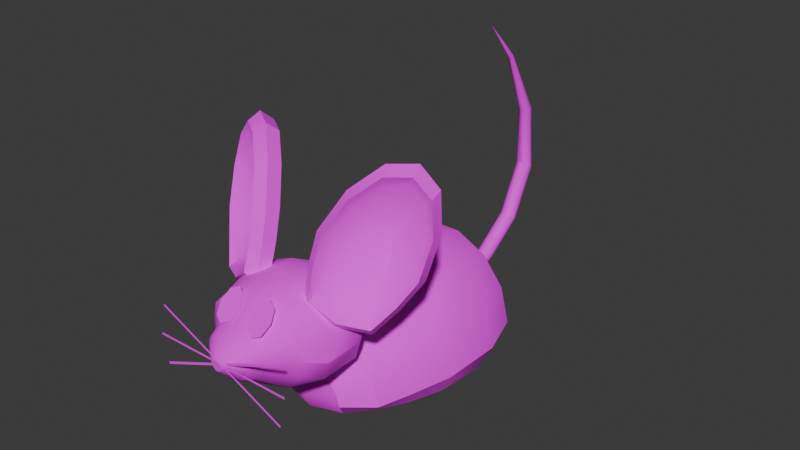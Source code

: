# Source: Mouse.blend  (saved by Blender 4.2.66; exported with 4.5.12 LTS)
import bpy
from mathutils import Matrix  # noqa: F401  (used for matrix-valued properties, if any)

bpy.ops.wm.read_factory_settings(use_empty=True)
scene = bpy.context.scene
scene.name = 'Scene'

# ---- collections
col_collection = bpy.data.collections.new('Collection'); scene.collection.children.link(col_collection)

# ---- images (referenced by path relative to the original .blend; pixels are not part of the script)
import os
ASSET_DIR = os.environ.get("B2B_ASSET_DIR", "")  # directory of the original .blend (textures are referenced by path, not embedded)
HERE = os.path.dirname(os.path.abspath(__file__))  # packed textures are extracted next to this script under _unpacked/

def load_image(name, relpath, width, height, colorspace="sRGB"):
    """Load a texture the original file referenced (path relative to the .blend, or extracted next to this script)."""
    p = next((c for c in (os.path.join(HERE, relpath), os.path.join(ASSET_DIR, relpath)) if relpath and os.path.exists(c)), "")
    if p:
        img = bpy.data.images.load(p, check_existing=True)
        img.name = name
    else:  # same state as the original file: an image datablock whose file is absent (Cycles renders it pink)
        img = bpy.data.images.new(name, width, height)
        img.source = "FILE"
        img.filepath = "//" + (relpath or name)
    img.colorspace_settings.name = colorspace
    return img
img_mouse_docummouse_png = load_image('Mouse_DocumMouse.png', 'Mouse_DocumMouse.png', 1024, 1024, 'sRGB')

# ---- materials (node trees are filled in below, after node groups)
mat_material_001 = bpy.data.materials.new('Material.001')

# ---- node groups
ng_smooth_by_angle = bpy.data.node_groups.new('Smooth by Angle', 'GeometryNodeTree')
_s = ng_smooth_by_angle.interface.new_socket(name='Mesh', in_out='OUTPUT', socket_type='NodeSocketGeometry')
_s = ng_smooth_by_angle.interface.new_socket(name='Mesh', in_out='INPUT', socket_type='NodeSocketGeometry')
_s = ng_smooth_by_angle.interface.new_socket(name='Angle', in_out='INPUT', socket_type='NodeSocketFloat')
_s.subtype = 'ANGLE'
_s.default_value = 0.5236
_s.min_value = 0.0
_s.max_value = 3.142
_s.description = 'Maximum face angle for smooth edges'
_s = ng_smooth_by_angle.interface.new_socket(name='Ignore Sharpness', in_out='INPUT', socket_type='NodeSocketBool')
_s.force_non_field = True
ng_smooth_by_angle.description = 'Set the sharpness of mesh edges based on the angle between the neighboring faces'
ng_smooth_by_angle.is_modifier = True
_N = ng_smooth_by_angle.nodes; _L = ng_smooth_by_angle.links
n0 = _N.new('GeometryNodeSetShadeSmooth'); n0.name = 'Set Shade Smooth'; n0.location = (120, -80)
n0.domain = 'EDGE'
n1 = _N.new('GeometryNodeSetShadeSmooth'); n1.name = 'Set Shade Smooth.001'; n1.location = (300, -80)
n2 = _N.new('NodeGroupOutput'); n2.name = 'Group Output'; n2.location = (480, -80)
n3 = _N.new('GeometryNodeInputMeshEdgeAngle'); n3.name = 'Edge Angle'; n3.location = (-440, -240)
n4 = _N.new('NodeGroupInput'); n4.name = 'Group Input'; n4.location = (-80, -80)
n5 = _N.new('GeometryNodeInputEdgeSmooth'); n5.name = 'Is Edge Smooth'; n5.location = (-260, -120)
n6 = _N.new('GeometryNodeInputShadeSmooth'); n6.name = 'Is Shade Smooth'; n6.location = (-440, -397)
n7 = _N.new('FunctionNodeCompare'); n7.name = 'Compare'; n7.location = (-260, -260)
n7.operation = 'LESS_EQUAL'
n7.inputs[6].default_value = (0.0, 0.0, 0.0, 0.0)
n7.inputs[7].default_value = (0.0, 0.0, 0.0, 0.0)
n8 = _N.new('FunctionNodeBooleanMath'); n8.name = 'Boolean Math.001'; n8.location = (-80, -260)
n9 = _N.new('NodeGroupInput'); n9.name = 'Group Input.001'; n9.location = (-440, -329)
n10 = _N.new('NodeGroupInput'); n10.name = 'Group Input.002'; n10.location = (-259, -189)
n11 = _N.new('FunctionNodeBooleanMath'); n11.name = 'Boolean Math'; n11.location = (-80, -149)
n11.operation = 'OR'
n12 = _N.new('FunctionNodeBooleanMath'); n12.name = 'Boolean Math.002'; n12.location = (-260, -380)
n12.operation = 'OR'
n13 = _N.new('NodeGroupInput'); n13.name = 'Group Input.003'; n13.location = (-440, -460)
_L.new(n3.outputs[0], n7.inputs[0])
_L.new(n1.outputs[0], n2.inputs[0])
_L.new(n9.outputs[1], n7.inputs[1])
_L.new(n7.outputs[0], n8.inputs[0])
_L.new(n4.outputs[0], n0.inputs[0])
_L.new(n0.outputs[0], n1.inputs[0])
_L.new(n8.outputs[0], n0.inputs[2])
_L.new(n10.outputs[2], n11.inputs[1])
_L.new(n5.outputs[0], n11.inputs[0])
_L.new(n11.outputs[0], n0.inputs[1])
_L.new(n13.outputs[2], n12.inputs[1])
_L.new(n6.outputs[0], n12.inputs[0])
_L.new(n12.outputs[0], n8.inputs[1])
n2.is_active_output = True

# ---- material node trees
mat_material_001.use_nodes = True; mat_material_001.node_tree.nodes.clear()
_N = mat_material_001.node_tree.nodes; _L = mat_material_001.node_tree.links
n0 = _N.new('ShaderNodeBsdfPrincipled'); n0.name = 'Principled BSDF'; n0.location = (10, 300)
n0.inputs[2].default_value = 1.0
n1 = _N.new('ShaderNodeOutputMaterial'); n1.name = 'Material Output'; n1.location = (300, 300)
n2 = _N.new('ShaderNodeTexImage'); n2.name = 'Image Texture'; n2.location = (-280, 280)
n2.image = img_mouse_docummouse_png
n2.interpolation = 'Closest'
_L.new(n0.outputs[0], n1.inputs[0])
_L.new(n2.outputs[0], n0.inputs[0])
n1.is_active_output = True

# ---- world
world_world = bpy.data.worlds.new('World'); scene.world = world_world
world_world.use_nodes = True; world_world.node_tree.nodes.clear()
_N = world_world.node_tree.nodes; _L = world_world.node_tree.links
n0 = _N.new('ShaderNodeOutputWorld'); n0.name = 'World Output'; n0.location = (300, 300)
n1 = _N.new('ShaderNodeBackground'); n1.name = 'Background'; n1.location = (10, 300)
n1.inputs[0].default_value = (0.05088, 0.05088, 0.05088, 1.0)
_L.new(n1.outputs[0], n0.inputs[0])
n0.is_active_output = True
world_world.color = (0.05088, 0.05088, 0.05088)
world_world.sun_shadow_jitter_overblur = 0.0

# ---- meshes
me_cylinder_002 = bpy.data.meshes.new('Cylinder.002')
me_cylinder_002.from_pydata([(3.421, 3.441, 15.72), (4.062, 3.612, 14.99), (4.312, 3.332, 13.67), (4.131, 2.742, 12.25), (3.631, 2.146, 11.35), (3.021, 1.476, 10.54), (1.971, 0.8611, 10.73), (1.081, 0.5122, 11.45), (1.031, 0.8551, 12.58), (1.129, 1.251, 13.67), (1.712, 2.041, 14.9), (2.561, 2.866, 15.7), (3.789, 3.123, 16.09), (4.502, 3.313, 15.27), (4.779, 3.002, 13.81), (4.578, 2.346, 12.23), (4.022, 1.684, 11.23), (3.344, 0.9384, 10.32), (2.177, 0.2553, 10.53), (1.188, -0.1325, 11.34), (1.133, 0.2487, 12.59), (1.241, 0.6886, 13.81), (1.889, 1.567, 15.18), (2.833, 2.484, 16.06), (3.92, 2.596, 15.83), (4.554, 2.765, 15.1), (4.802, 2.488, 13.8), (4.623, 1.904, 12.39), (4.127, 1.314, 11.5), (3.523, 0.6498, 10.69), (2.483, 0.04112, 10.88), (1.601, -0.3045, 11.6), (1.552, 0.0352, 12.72), (1.649, 0.4272, 13.8), (2.227, 1.21, 15.02), (3.068, 2.027, 15.8), (3.594, 2.737, 15.38), (4.13, 2.88, 14.76), (4.339, 2.646, 13.66), (4.188, 2.152, 12.47), (3.769, 1.653, 11.72), (3.259, 1.092, 11.03), (2.379, 0.5774, 11.19), (1.634, 0.2854, 11.8), (1.593, 0.5724, 12.75), (1.675, 0.9038, 13.66), (2.163, 1.565, 14.69), (2.874, 2.256, 15.35), (2.721, 2.584, 13.68), (3.015, 2.662, 13.34), (3.13, 2.534, 12.74), (3.047, 2.263, 12.09), (2.818, 1.99, 11.67), (2.538, 1.682, 11.3), (2.056, 1.4, 11.39), (1.647, 1.24, 11.72), (1.625, 1.397, 12.24), (1.67, 1.579, 12.74), (1.937, 1.941, 13.3), (2.327, 2.32, 13.66), (2.28, 2.116, 12.45), (3.057, 2.409, 13.31), (2.785, 2.334, 13.62), (3.189, 2.264, 12.77), (3.154, 1.968, 12.18), (2.979, 1.673, 11.81), (2.759, 1.344, 11.47), (2.34, 1.05, 11.55), (1.97, 0.8896, 11.86), (1.922, 1.064, 12.33), (1.934, 1.265, 12.78), (2.132, 1.655, 13.29), (2.447, 2.058, 13.61), (-3.392, 3.441, 15.72), (-4.033, 3.612, 14.99), (-4.282, 3.332, 13.67), (-4.102, 2.742, 12.25), (-3.601, 2.146, 11.35), (-2.991, 1.476, 10.54), (-1.941, 0.8611, 10.73), (-1.051, 0.5122, 11.45), (-1.002, 0.8551, 12.58), (-1.1, 1.251, 13.67), (-1.683, 2.041, 14.9), (-2.532, 2.866, 15.7), (-3.76, 3.123, 16.09), (-4.472, 3.313, 15.27), (-4.75, 3.002, 13.81), (-4.549, 2.346, 12.23), (-3.993, 1.684, 11.23), (-3.315, 0.9384, 10.32), (-2.148, 0.2553, 10.53), (-1.158, -0.1325, 11.34), (-1.103, 0.2487, 12.59), (-1.212, 0.6886, 13.81), (-1.86, 1.567, 15.18), (-2.804, 2.484, 16.06), (-3.89, 2.596, 15.83), (-4.525, 2.765, 15.1), (-4.772, 2.488, 13.8), (-4.593, 1.904, 12.39), (-4.098, 1.314, 11.5), (-3.494, 0.6498, 10.69), (-2.453, 0.04112, 10.88), (-1.572, -0.3045, 11.6), (-1.523, 0.0352, 12.72), (-1.62, 0.4272, 13.8), (-2.197, 1.21, 15.02), (-3.038, 2.027, 15.8), (-3.564, 2.737, 15.38), (-4.101, 2.88, 14.76), (-4.31, 2.646, 13.66), (-4.158, 2.152, 12.47), (-3.74, 1.653, 11.72), (-3.229, 1.092, 11.03), (-2.35, 0.5774, 11.19), (-1.605, 0.2854, 11.8), (-1.563, 0.5724, 12.75), (-1.645, 0.9038, 13.66), (-2.133, 1.565, 14.69), (-2.844, 2.256, 15.35), (-2.692, 2.584, 13.68), (-2.986, 2.662, 13.34), (-3.1, 2.534, 12.74), (-3.018, 2.263, 12.09), (-2.788, 1.99, 11.67), (-2.508, 1.682, 11.3), (-2.026, 1.4, 11.39), (-1.618, 1.24, 11.72), (-1.595, 1.397, 12.24), (-1.64, 1.579, 12.74), (-1.908, 1.941, 13.3), (-2.297, 2.32, 13.66), (-2.25, 2.116, 12.45), (-3.028, 2.409, 13.31), (-2.756, 2.334, 13.62), (-3.16, 2.264, 12.77), (-3.125, 1.968, 12.18), (-2.949, 1.673, 11.81), (-2.73, 1.344, 11.47), (-2.31, 1.05, 11.55), (-1.941, 0.8896, 11.86), (-1.892, 1.064, 12.33), (-1.904, 1.265, 12.78), (-2.103, 1.655, 13.29), (-2.417, 2.058, 13.61), (0.5844, 1.129, 11.88), (0.4519, 2.144, 11.34), (0.4519, 2.144, 8.441), (-0.7221, 2.577, 9.089), (-0.4225, 2.144, 8.441), (-1.05, 2.577, 9.422), (1.24, 2.144, 8.623), (-0.2482, 2.577, 8.807), (-1.95, 2.144, 9.993), (-1.167, 2.577, 9.821), (-1.755, 2.144, 10.61), (1.079, 2.577, 9.422), (-1.21, 2.144, 11.11), (0.7515, 2.577, 9.089), (-0.4225, 2.144, 11.34), (1.079, 2.577, 10.28), (1.24, 2.144, 11.11), (1.196, 2.577, 9.821), (1.785, 2.144, 10.61), (0.7515, 2.577, 10.49), (1.785, 2.144, 9.23), (0.2777, 2.577, 10.6), (-1.21, 2.144, 8.623), (-0.7221, 2.577, 10.49), (-1.755, 2.144, 9.23), (-0.2482, 2.577, 10.6), (1.979, 2.144, 9.993), (-1.05, 2.577, 10.28), (0.01473, 2.857, 9.667), (0.2777, 2.577, 8.807), (1.611, 1.129, 11.46), (2.575, 1.129, 9.603), (2.321, 1.129, 8.826), (-0.555, 1.129, 11.88), (-2.292, 1.129, 10.54), (-1.582, 1.129, 11.46), (2.321, 1.129, 10.54), (-1.582, 1.129, 8.4), (-2.292, 1.129, 8.826), (-2.545, 1.129, 9.603), (-0.555, 1.129, 8.163), (1.611, 1.129, 8.4), (0.5844, 1.129, 8.163), (1.611, -0.5163, 11.46), (2.321, -0.5163, 10.54), (2.321, -0.5163, 8.826), (1.611, -0.5163, 8.4), (-0.555, -0.5163, 8.163), (-1.582, -0.5163, 8.4), (-2.292, -0.5163, 8.826), (-2.545, -0.5163, 9.603), (2.575, -0.5163, 9.603), (-2.292, -0.5163, 10.54), (-1.582, -0.5163, 11.46), (-0.555, -0.5163, 11.88), (0.5844, -0.5163, 11.88), (0.5844, -0.5163, 8.163), (-1.37, -1.375, 11.34), (-0.4795, -1.375, 11.64), (1.399, -1.375, 8.527), (0.5089, -1.375, 8.321), (0.5089, -1.375, 11.64), (-1.37, -1.375, 8.527), (-1.986, -1.375, 9.243), (-0.4795, -1.375, 8.321), (1.399, -1.375, 11.34), (2.016, -1.375, 10.73), (2.016, -1.375, 9.243), (-2.206, -1.375, 9.965), (2.236, -1.375, 9.965), (-1.986, -1.375, 10.73), (-1.266, -2.136, 10.08), (-1.139, -2.136, 10.43), (-1.03, -2.656, 10.06), (-0.7839, -2.136, 10.78), (-0.2703, -2.136, 10.9), (0.2998, -2.136, 10.9), (-0.2703, -2.136, 8.76), (0.2998, -2.136, 8.76), (0.8134, -2.136, 10.78), (-1.139, -2.136, 9.623), (-0.7839, -2.136, 9.079), (0.8134, -2.136, 9.079), (1.169, -2.136, 9.623), (1.296, -2.136, 10.08), (1.169, -2.136, 10.43), (-0.9294, -2.656, 10.34), (-0.6463, -2.656, 10.62), (-0.2372, -2.656, 10.72), (0.2169, -2.656, 10.72), (-0.2372, -2.656, 9.016), (0.2169, -2.656, 9.016), (0.6261, -2.656, 10.62), (-0.9294, -2.656, 9.703), (-0.6463, -2.656, 9.27), (0.6261, -2.656, 9.27), (0.9092, -2.656, 9.703), (1.01, -2.656, 10.06), (0.9092, -2.656, 10.34), (-0.4381, -3.121, 10.05), (-0.3922, -3.121, 10.18), (-0.2635, -3.121, 10.3), (-0.07762, -3.121, 10.35), (0.1287, -3.121, 10.35), (-0.07762, -3.121, 9.574), (0.1287, -3.121, 9.574), (0.3147, -3.121, 10.3), (-0.3922, -3.121, 9.886), (-0.2635, -3.121, 9.689), (0.3147, -3.121, 9.689), (0.4433, -3.121, 9.886), (0.4893, -3.121, 10.05), (0.4433, -3.121, 10.18), (-0.227, -3.256, 9.971), (-0.202, -3.256, 10.04), (-0.1319, -3.256, 10.11), (-0.03063, -3.256, 10.13), (0.08176, -3.256, 10.13), (-0.03063, -3.256, 9.711), (0.08176, -3.256, 9.711), (0.183, -3.256, 10.11), (-0.202, -3.256, 9.881), (-0.1319, -3.256, 9.774), (0.183, -3.256, 9.774), (0.2531, -3.256, 9.881), (0.2781, -3.256, 9.971), (0.2531, -3.256, 10.04), (1.402, 0.9223, 6.903), (1.555, 0.916, 6.34), (0.975, 0.9602, 7.354), (0.3574, 0.9956, 7.604), (-0.328, 0.9956, 7.604), (-0.9456, 0.9602, 7.354), (0.01473, 0.7057, 6.335), (-1.373, 0.9223, 6.903), (-1.525, 0.916, 6.34), (-2.391, 1.806, 7.316), (2.685, 1.796, 6.34), (-2.656, 1.796, 6.34), (2.421, 1.806, 7.316), (1.68, 1.829, 8.097), (0.609, 1.849, 8.531), (-0.5795, 1.849, 8.531), (-1.65, 1.829, 8.097), (0.7132, 3.109, 8.966), (-0.6837, 3.109, 8.966), (-1.946, 3.112, 8.443), (-2.825, 3.115, 7.505), (3.15, 3.155, 6.338), (-3.12, 3.155, 6.338), (2.855, 3.115, 7.505), (1.976, 3.112, 8.443), (-3.966, 7.136, 6.602), (-2.843, 8.212, 5.329), (3.597, 7.135, 8.359), (-2.464, 7.134, 9.767), (-3.567, 7.135, 8.359), (-0.8702, 7.134, 10.55), (-1.434, 9.2, 5.151), (3.995, 7.136, 6.602), (2.494, 7.134, 9.767), (1.463, 9.2, 5.151), (0.01473, 10.72, 6.493), (-1.972, 10.06, 6.829), (3.269, 9.221, 6.433), (-0.5088, 10.11, 7.982), (2.873, 8.379, 5.329), (-1.434, 10.09, 7.549), (0.01473, 9.693, 5.255), (0.5383, 10.11, 7.982), (3.565, 6.74, 5.653), (1.464, 10.09, 7.549), (2.939, 9.223, 7.956), (2.055, 9.753, 5.959), (2.036, 9.226, 9.173), (2.002, 10.06, 6.829), (-0.7068, 9.227, 9.85), (-3.535, 6.74, 5.653), (-2.006, 9.226, 9.173), (-2.791, 3.399, 5.67), (-2.91, 9.223, 7.956), (-2.025, 9.753, 5.959), (-3.24, 9.221, 6.433), (2.821, 3.399, 5.67), (-2.306, 2.436, 5.737), (2.335, 2.436, 5.737), (-1.324, 1.303, 5.737), (0.01473, 0.8852, 5.732), (1.353, 1.303, 5.737), (0.7362, 9.227, 9.85), (0.8997, 7.134, 10.55), (2.348, 4.731, 9.438), (-3.728, 4.767, 6.462), (-3.357, 4.73, 8.113), (3.278, 4.816, 5.59), (-3.249, 4.816, 5.59), (3.386, 4.73, 8.113), (3.757, 4.767, 6.462), (-0.8179, 4.732, 10.17), (0.8474, 4.732, 10.17), (-2.318, 4.731, 9.438), (0.03497, 10.18, 6.213), (-0.1622, 15.51, 13.01), (0.1864, 10.17, 6.245), (-0.05235, 15.48, 13.02), (0.3081, 10.12, 6.329), (0.03485, 15.39, 13.02), (0.376, 10.05, 6.449), (0.08185, 15.27, 13.02), (0.3766, 9.964, 6.58), (0.08071, 15.14, 13.02), (0.3099, 9.887, 6.698), (0.03362, 15.01, 13.02), (0.189, 9.831, 6.778), (-0.04873, 14.93, 13.02), (0.0379, 9.807, 6.804), (-0.1505, 14.89, 13.02), (-0.1135, 9.82, 6.772), (-0.2541, 14.93, 13.02), (-0.2352, 9.867, 6.688), (-0.3405, 15.02, 13.01), (-0.3031, 9.939, 6.568), (-0.3923, 15.14, 13.01), (-0.3037, 10.02, 6.436), (-0.3983, 15.27, 13.01), (-0.237, 10.1, 6.319), (-0.3554, 15.39, 13.01), (-0.1161, 10.15, 6.239), (-0.2709, 15.48, 13.01), (-0.04093, 12.3, 6.778), (-0.1101, 14.25, 7.94), (-0.1621, 15.56, 10.09), (-0.01055, 15.53, 10.11), (0.04128, 14.23, 7.971), (0.1105, 12.29, 6.812), (0.1116, 15.45, 10.17), (0.163, 14.18, 8.052), (0.2322, 12.26, 6.904), (0.18, 15.34, 10.25), (0.2309, 14.09, 8.165), (0.3001, 12.22, 7.035), (0.1815, 15.21, 10.34), (0.2315, 13.99, 8.289), (0.3007, 12.16, 7.181), (0.1154, 15.08, 10.41), (0.1648, 13.9, 8.398), (0.234, 12.11, 7.311), (-0.005103, 15.0, 10.45), (0.04387, 13.83, 8.471), (0.1131, 12.07, 7.4), (-0.1563, 14.97, 10.46), (-0.1073, 13.81, 8.493), (-0.038, 12.05, 7.431), (-0.3077, 14.99, 10.45), (-0.2586, 13.82, 8.463), (-0.1894, 12.06, 7.397), (-0.4299, 15.07, 10.4), (-0.3803, 13.88, 8.384), (-0.3111, 12.09, 7.305), (-0.4985, 15.19, 10.32), (-0.4482, 13.97, 8.272), (-0.379, 12.14, 7.173), (-0.4999, 15.32, 10.24), (-0.4488, 14.07, 8.148), (-0.3796, 12.19, 7.028), (-0.4337, 15.44, 10.16), (-0.3821, 14.16, 8.038), (-0.3129, 12.24, 6.898), (-0.3131, 15.52, 10.11), (-0.2612, 14.22, 7.964), (-0.192, 12.28, 6.809), (-0.08271, 13.97, 15.85), (-0.03345, 13.96, 15.84), (0.006065, 13.94, 15.83), (0.028, 13.9, 15.8), (0.02802, 13.85, 15.78), (0.006112, 13.81, 15.76), (-0.03338, 13.78, 15.75), (-0.08263, 13.77, 15.74), (-0.1319, 13.78, 15.75), (-0.1714, 13.81, 15.77), (-0.1933, 13.85, 15.79), (-0.1934, 13.89, 15.81), (-0.1715, 13.93, 15.83), (-0.132, 13.96, 15.84), (-0.0365, 12.46, 17.49), (3.14, -3.146, 9.926), (3.14, -3.143, 10.02), (-2.911, -3.146, 9.926), (-2.911, -3.143, 10.02), (2.935, -3.103, 11.07), (2.897, -3.1, 11.16), (-2.668, -3.189, 8.786), (-2.705, -3.186, 8.877), (2.841, -3.194, 8.663), (2.883, -3.19, 8.752), (-2.653, -3.098, 11.2), (-2.612, -3.095, 11.29), (0.7684, -1.25, 11.83), (0.4217, -1.401, 11.68), (0.2781, -1.765, 11.32), (0.4217, -2.129, 10.96), (0.7684, -2.28, 10.82), (1.115, -2.129, 10.96), (1.259, -1.765, 11.32), (1.115, -1.401, 11.68), (-0.7217, -1.25, 11.83), (-1.068, -1.401, 11.68), (-1.212, -1.765, 11.32), (-1.068, -2.129, 10.96), (-0.7217, -2.28, 10.82), (-0.3751, -2.129, 10.96), (-0.2315, -1.765, 11.32), (-0.3751, -1.401, 11.68)], [], [(17, 29, 30, 18), (10, 22, 23, 11), (0, 12, 13, 1), (7, 19, 20, 8), (4, 16, 17, 5), (11, 23, 12, 0), (1, 13, 14, 2), (8, 20, 21, 9), (5, 17, 18, 6), (2, 14, 15, 3), (9, 21, 22, 10), (6, 18, 19, 7), (3, 15, 16, 4), (32, 44, 45, 33), (14, 26, 27, 15), (21, 33, 34, 22), (18, 30, 31, 19), (15, 27, 28, 16), (22, 34, 35, 23), (12, 24, 25, 13), (19, 31, 32, 20), (16, 28, 29, 17), (23, 35, 24, 12), (13, 25, 26, 14), (20, 32, 33, 21), (47, 72, 62, 36), (29, 41, 42, 30), (26, 38, 39, 27), (33, 45, 46, 34), (30, 42, 43, 31), (27, 39, 40, 28), (34, 46, 47, 35), (24, 36, 37, 25), (31, 43, 44, 32), (28, 40, 41, 29), (35, 47, 36, 24), (25, 37, 38, 26), (0, 48, 59, 11), (2, 50, 49, 1), (9, 57, 56, 8), (6, 54, 53, 5), (3, 51, 50, 2), (10, 58, 57, 9), (7, 55, 54, 6), (4, 52, 51, 3), (11, 59, 58, 10), (1, 49, 48, 0), (8, 56, 55, 7), (5, 53, 52, 4), (51, 60, 50), (58, 60, 57), (55, 60, 54), (52, 60, 51), (59, 60, 58), (49, 60, 48), (56, 60, 55), (53, 60, 52), (48, 60, 59), (50, 60, 49), (57, 60, 56), (54, 60, 53), (61, 62, 72, 71, 70, 69, 68, 67, 66, 65, 64, 63), (37, 61, 63, 38), (44, 69, 70, 45), (41, 66, 67, 42), (38, 63, 64, 39), (45, 70, 71, 46), (42, 67, 68, 43), (39, 64, 65, 40), (46, 71, 72, 47), (36, 62, 61, 37), (43, 68, 69, 44), (40, 65, 66, 41), (90, 91, 103, 102), (83, 84, 96, 95), (73, 74, 86, 85), (80, 81, 93, 92), (77, 78, 90, 89), (84, 73, 85, 96), (74, 75, 87, 86), (81, 82, 94, 93), (78, 79, 91, 90), (75, 76, 88, 87), (82, 83, 95, 94), (79, 80, 92, 91), (76, 77, 89, 88), (105, 106, 118, 117), (87, 88, 100, 99), (94, 95, 107, 106), (91, 92, 104, 103), (88, 89, 101, 100), (95, 96, 108, 107), (85, 86, 98, 97), (92, 93, 105, 104), (89, 90, 102, 101), (96, 85, 97, 108), (86, 87, 99, 98), (93, 94, 106, 105), (120, 109, 135, 145), (102, 103, 115, 114), (99, 100, 112, 111), (106, 107, 119, 118), (103, 104, 116, 115), (100, 101, 113, 112), (107, 108, 120, 119), (97, 98, 110, 109), (104, 105, 117, 116), (101, 102, 114, 113), (108, 97, 109, 120), (98, 99, 111, 110), (73, 84, 132, 121), (75, 74, 122, 123), (82, 81, 129, 130), (79, 78, 126, 127), (76, 75, 123, 124), (83, 82, 130, 131), (80, 79, 127, 128), (77, 76, 124, 125), (84, 83, 131, 132), (74, 73, 121, 122), (81, 80, 128, 129), (78, 77, 125, 126), (124, 123, 133), (131, 130, 133), (128, 127, 133), (125, 124, 133), (132, 131, 133), (122, 121, 133), (129, 128, 133), (126, 125, 133), (121, 132, 133), (123, 122, 133), (130, 129, 133), (127, 126, 133), (134, 136, 137, 138, 139, 140, 141, 142, 143, 144, 145, 135), (110, 111, 136, 134), (117, 118, 143, 142), (114, 115, 140, 139), (111, 112, 137, 136), (118, 119, 144, 143), (115, 116, 141, 140), (112, 113, 138, 137), (119, 120, 145, 144), (109, 110, 134, 135), (116, 117, 142, 141), (113, 114, 139, 138), (152, 187, 188, 148), (156, 180, 181, 158), (174, 171, 167), (169, 158, 160, 171), (149, 168, 170, 151), (174, 149, 151), (172, 177, 178, 166), (154, 185, 180, 156), (174, 173, 169), (163, 172, 166, 157), (168, 183, 184, 170), (174, 159, 175), (174, 161, 163), (167, 147, 162, 165), (166, 178, 187, 152), (153, 150, 168, 149), (174, 163, 157), (162, 176, 182, 164), (151, 170, 154, 155), (170, 184, 185, 154), (171, 160, 147, 167), (175, 148, 150, 153), (160, 179, 146, 147), (174, 175, 153), (176, 189, 190, 182), (187, 192, 202, 188), (146, 201, 189, 176), (210, 223, 227, 208), (174, 157, 159), (164, 182, 177, 172), (159, 152, 148, 175), (173, 156, 158, 169), (150, 186, 183, 168), (186, 193, 194, 183), (179, 200, 201, 146), (165, 162, 164, 161), (200, 204, 207, 201), (174, 151, 155), (183, 194, 195, 184), (178, 191, 192, 187), (148, 188, 186, 150), (174, 155, 173), (188, 202, 193, 186), (155, 154, 156, 173), (174, 167, 165), (174, 169, 171), (177, 197, 191, 178), (161, 164, 172, 163), (174, 153, 149), (157, 166, 152, 159), (184, 195, 196, 185), (158, 181, 179, 160), (147, 146, 176, 162), (174, 165, 161), (185, 196, 198, 180), (224, 237, 236, 223), (227, 240, 239, 226), (225, 238, 244, 231), (231, 244, 243, 230), (213, 229, 228, 205), (207, 222, 225, 211), (216, 218, 220, 203), (195, 209, 214, 196), (209, 226, 217, 214), (214, 217, 218, 216), (208, 227, 226, 209), (220, 233, 234, 221), (211, 225, 231, 212), (196, 214, 216, 198), (192, 205, 206, 202), (191, 213, 205, 192), (197, 215, 213, 191), (189, 211, 212, 190), (199, 203, 204, 200), (215, 230, 229, 213), (193, 210, 208, 194), (194, 208, 209, 195), (198, 216, 203, 199), (203, 220, 221, 204), (201, 207, 211, 189), (190, 212, 215, 197), (202, 206, 210, 193), (204, 221, 222, 207), (206, 224, 223, 210), (181, 199, 200, 179), (182, 190, 197, 177), (226, 239, 219, 217), (221, 234, 235, 222), (228, 241, 237, 224), (217, 219, 232, 218), (222, 235, 238, 225), (229, 242, 241, 228), (230, 243, 242, 229), (212, 231, 230, 215), (218, 232, 233, 220), (223, 236, 240, 227), (180, 198, 199, 181), (205, 228, 224, 206), (244, 258, 257, 243), (219, 245, 246, 232), (242, 256, 255, 241), (241, 255, 251, 237), (238, 252, 258, 244), (234, 248, 249, 235), (235, 249, 252, 238), (237, 251, 250, 236), (233, 247, 248, 234), (243, 257, 256, 242), (236, 250, 254, 240), (232, 246, 247, 233), (240, 254, 253, 239), (239, 253, 245, 219), (250, 264, 268, 254), (269, 270, 271, 272, 266, 263, 262, 261, 260, 259, 267, 268, 264, 265), (245, 259, 260, 246), (256, 270, 269, 255), (255, 269, 265, 251), (252, 266, 272, 258), (248, 262, 263, 249), (249, 263, 266, 252), (251, 265, 264, 250), (247, 261, 262, 248), (257, 271, 270, 256), (246, 260, 261, 247), (254, 268, 267, 253), (253, 267, 259, 245), (258, 272, 271, 257), (339, 293, 292, 346), (273, 279, 274), (281, 279, 280), (285, 273, 274, 283), (277, 279, 276), (275, 279, 273), (280, 279, 278), (342, 296, 294, 343), (346, 292, 291, 344), (288, 277, 276, 287), (296, 285, 283, 294), (290, 287, 286, 297), (289, 278, 277, 288), (293, 282, 289, 292), (292, 289, 288, 291), (297, 286, 285, 296), (295, 284, 282, 293), (286, 275, 273, 285), (284, 281, 280, 282), (282, 280, 278, 289), (287, 276, 275, 286), (278, 279, 277), (276, 279, 275), (338, 295, 293, 339), (308, 317, 321), (335, 336, 306, 320), (324, 301, 303, 322), (319, 307, 314, 308), (310, 312, 307, 319), (321, 318, 310, 319), (308, 313, 311), (308, 315, 317), (327, 328, 326, 309), (308, 327, 309), (338, 341, 325, 295), (291, 288, 287, 290), (317, 320, 318, 321), (344, 291, 290, 345), (309, 326, 324, 313), (343, 340, 316, 305), (318, 300, 305, 310), (308, 314, 304, 327), (345, 290, 297, 337), (337, 297, 296, 342), (305, 316, 312, 310), (322, 303, 336, 335), (328, 299, 323, 298), (311, 322, 335, 315), (284, 330, 332, 281), (320, 306, 300, 318), (295, 325, 330, 284), (281, 332, 333, 279), (315, 335, 320, 317), (308, 321, 319), (274, 334, 331, 283), (327, 304, 299, 328), (308, 309, 313), (328, 298, 302, 326), (341, 323, 299, 304, 314, 307, 312, 316, 340), (279, 333, 334, 274), (283, 331, 329, 294), (313, 324, 322, 311), (308, 311, 315), (326, 302, 301, 324), (332, 330, 325, 341, 340, 329, 331, 334, 333), (306, 337, 342, 300), (336, 345, 337, 306), (294, 329, 340, 343), (303, 344, 345, 336), (298, 323, 341, 338), (298, 338, 339, 302), (301, 346, 344, 303), (300, 342, 343, 305), (302, 339, 346, 301), (377, 348, 350, 378), (378, 350, 352, 381), (381, 352, 354, 384), (384, 354, 356, 387), (387, 356, 358, 390), (390, 358, 360, 393), (393, 360, 362, 396), (396, 362, 364, 399), (399, 364, 366, 402), (402, 366, 368, 405), (405, 368, 370, 408), (408, 370, 372, 411), (356, 354, 420, 421), (411, 372, 374, 414), (414, 374, 348, 377), (347, 349, 351, 353, 355, 357, 359, 361, 363, 365, 367, 369, 371, 373), (373, 416, 375, 347), (416, 415, 376, 375), (415, 414, 377, 376), (371, 413, 416, 373), (413, 412, 415, 416), (412, 411, 414, 415), (369, 410, 413, 371), (410, 409, 412, 413), (409, 408, 411, 412), (367, 407, 410, 369), (407, 406, 409, 410), (406, 405, 408, 409), (365, 404, 407, 367), (404, 403, 406, 407), (403, 402, 405, 406), (363, 401, 404, 365), (401, 400, 403, 404), (400, 399, 402, 403), (361, 398, 401, 363), (398, 397, 400, 401), (397, 396, 399, 400), (359, 395, 398, 361), (395, 394, 397, 398), (394, 393, 396, 397), (357, 392, 395, 359), (392, 391, 394, 395), (391, 390, 393, 394), (355, 389, 392, 357), (389, 388, 391, 392), (388, 387, 390, 391), (353, 386, 389, 355), (386, 385, 388, 389), (385, 384, 387, 388), (351, 383, 386, 353), (383, 382, 385, 386), (382, 381, 384, 385), (349, 380, 383, 351), (380, 379, 382, 383), (379, 378, 381, 382), (347, 375, 380, 349), (375, 376, 379, 380), (376, 377, 378, 379), (428, 427, 431), (366, 364, 425, 426), (348, 374, 430, 417), (352, 350, 418, 419), (362, 360, 423, 424), (372, 370, 428, 429), (358, 356, 421, 422), (368, 366, 426, 427), (354, 352, 419, 420), (364, 362, 424, 425), (350, 348, 417, 418), (374, 372, 429, 430), (360, 358, 422, 423), (370, 368, 427, 428), (421, 420, 431), (429, 428, 431), (422, 421, 431), (430, 429, 431), (423, 422, 431), (417, 430, 431), (424, 423, 431), (425, 424, 431), (418, 417, 431), (426, 425, 431), (419, 418, 431), (427, 426, 431), (420, 419, 431), (432, 433, 435, 434), (436, 437, 439, 438), (440, 441, 443, 442), (445, 446, 447, 448, 449, 450, 451, 444), (453, 454, 455, 456, 457, 458, 459, 452)])
me_cylinder_002.polygons.foreach_set('use_smooth', [True] * 437)
_uv = me_cylinder_002.uv_layers.new(name='UVMap')
_uv.uv.foreach_set('vector', [0.3862, 0.4365, 0.372, 0.468, 0.2968, 0.4468, 0.2953, 0.4095, 0.09799, 0.7949, 0.1478, 0.7711, 0.2335, 0.872, 0.1925, 0.9189, 0.3173, 0.968, 0.3164, 0.895, 0.3919, 0.868, 0.433, 0.9144, 0.1574, 0.3873, 0.2054, 0.4312, 0.1399, 0.511, 0.07443, 0.5022, 0.5204, 0.5024, 0.4568, 0.5166, 0.3862, 0.4365, 0.4326, 0.3918, 0.1925, 0.9189, 0.2335, 0.872, 0.3164, 0.895, 0.3173, 0.968, 0.433, 0.9144, 0.3919, 0.868, 0.4646, 0.771, 0.5157, 0.7916, 0.07443, 0.5022, 0.1399, 0.511, 0.1155, 0.624, 0.05665, 0.6348, 0.4326, 0.3918, 0.3862, 0.4365, 0.2953, 0.4095, 0.2958, 0.3275, 0.5157, 0.7916, 0.4646, 0.771, 0.4871, 0.6286, 0.5466, 0.6339, 0.05665, 0.6348, 0.1155, 0.624, 0.1478, 0.7711, 0.09799, 0.7949, 0.2958, 0.3275, 0.2953, 0.4095, 0.2054, 0.4312, 0.1574, 0.3873, 0.5466, 0.6339, 0.4871, 0.6286, 0.4568, 0.5166, 0.5204, 0.5024, 0.1766, 0.5329, 0.2091, 0.5609, 0.1952, 0.6299, 0.1573, 0.6228, 0.4646, 0.771, 0.4312, 0.7439, 0.4474, 0.6272, 0.4871, 0.6286, 0.1155, 0.624, 0.1573, 0.6228, 0.1819, 0.7424, 0.1478, 0.7711, 0.2953, 0.4095, 0.2968, 0.4468, 0.2223, 0.4627, 0.2054, 0.4312, 0.4871, 0.6286, 0.4474, 0.6272, 0.4218, 0.5381, 0.4568, 0.5166, 0.1478, 0.7711, 0.1819, 0.7424, 0.247, 0.8282, 0.2335, 0.872, 0.3164, 0.895, 0.3148, 0.8528, 0.3771, 0.827, 0.3919, 0.868, 0.2054, 0.4312, 0.2223, 0.4627, 0.1766, 0.5329, 0.1399, 0.511, 0.4568, 0.5166, 0.4218, 0.5381, 0.372, 0.468, 0.3862, 0.4365, 0.2335, 0.872, 0.247, 0.8282, 0.3148, 0.8528, 0.3164, 0.895, 0.3919, 0.868, 0.3771, 0.827, 0.4312, 0.7439, 0.4646, 0.771, 0.1399, 0.511, 0.1766, 0.5329, 0.1573, 0.6228, 0.1155, 0.624, 0.7901, 0.03946, 0.8176, 0.1422, 0.839, 0.1289, 0.8363, 0.01243, 0.372, 0.468, 0.3576, 0.5049, 0.2961, 0.4869, 0.2968, 0.4468, 0.4312, 0.7439, 0.3969, 0.7259, 0.4087, 0.6343, 0.4474, 0.6272, 0.1573, 0.6228, 0.1952, 0.6299, 0.2155, 0.723, 0.1819, 0.7424, 0.2968, 0.4468, 0.2961, 0.4869, 0.2357, 0.4992, 0.2223, 0.4627, 0.4474, 0.6272, 0.4087, 0.6343, 0.3905, 0.5656, 0.4218, 0.5381, 0.1819, 0.7424, 0.2155, 0.723, 0.2623, 0.792, 0.247, 0.8282, 0.3148, 0.8528, 0.3123, 0.8162, 0.3588, 0.7933, 0.3771, 0.827, 0.2223, 0.4627, 0.2357, 0.4992, 0.2091, 0.5609, 0.1766, 0.5329, 0.4218, 0.5381, 0.3905, 0.5656, 0.3576, 0.5049, 0.372, 0.468, 0.247, 0.8282, 0.2623, 0.792, 0.3123, 0.8162, 0.3148, 0.8528, 0.3771, 0.827, 0.3588, 0.7933, 0.3969, 0.7259, 0.4312, 0.7439, 0.3977, 0.9611, 0.3384, 0.5854, 0.3998, 0.538, 0.532, 0.8575, 0.1003, 0.7463, 0.2028, 0.4874, 0.2664, 0.5668, 0.2402, 0.9205, 0.608, 0.3787, 0.4335, 0.3207, 0.4015, 0.2406, 0.5382, 0.2009, 0.2457, 0.02357, 0.2696, 0.1605, 0.1878, 0.2011, 0.06527, 0.114, 0.01924, 0.5054, 0.1667, 0.3781, 0.2028, 0.4874, 0.1003, 0.7463, 0.608, 0.6368, 0.4342, 0.4376, 0.4335, 0.3207, 0.608, 0.3787, 0.4423, 0.03277, 0.3585, 0.1643, 0.2696, 0.1605, 0.2457, 0.02357, 0.02867, 0.3104, 0.1716, 0.2901, 0.1667, 0.3781, 0.01924, 0.5054, 0.532, 0.8575, 0.3998, 0.538, 0.4342, 0.4376, 0.608, 0.6368, 0.2402, 0.9205, 0.2664, 0.5668, 0.3384, 0.5854, 0.3977, 0.9611, 0.5382, 0.2009, 0.4015, 0.2406, 0.3585, 0.1643, 0.4423, 0.03277, 0.06527, 0.114, 0.1878, 0.2011, 0.1716, 0.2901, 0.02867, 0.3104, 0.1667, 0.3781, 0.3035, 0.3654, 0.2028, 0.4874, 0.4342, 0.4376, 0.3035, 0.3654, 0.4335, 0.3207, 0.3585, 0.1643, 0.3035, 0.3654, 0.2696, 0.1605, 0.1716, 0.2901, 0.3035, 0.3654, 0.1667, 0.3781, 0.3998, 0.538, 0.3035, 0.3654, 0.4342, 0.4376, 0.2664, 0.5668, 0.3035, 0.3654, 0.3384, 0.5854, 0.4015, 0.2406, 0.3035, 0.3654, 0.3585, 0.1643, 0.1878, 0.2011, 0.3035, 0.3654, 0.1716, 0.2901, 0.3384, 0.5854, 0.3035, 0.3654, 0.3998, 0.538, 0.2028, 0.4874, 0.3035, 0.3654, 0.2664, 0.5668, 0.4335, 0.3207, 0.3035, 0.3654, 0.4015, 0.2406, 0.2696, 0.1605, 0.3035, 0.3654, 0.1878, 0.2011, 0.8151, 0.1761, 0.793, 0.1668, 0.7713, 0.1794, 0.7555, 0.2107, 0.7503, 0.2494, 0.757, 0.2776, 0.7682, 0.3049, 0.797, 0.3095, 0.8249, 0.2996, 0.8339, 0.2709, 0.8388, 0.242, 0.8319, 0.2047, 0.8844, 0.03042, 0.8613, 0.1375, 0.8789, 0.1656, 0.9235, 0.08901, 0.7629, 0.2418, 0.8063, 0.2407, 0.7987, 0.2127, 0.7471, 0.1843, 0.9087, 0.2854, 0.8748, 0.2607, 0.8472, 0.2714, 0.8491, 0.307, 0.9235, 0.08901, 0.8789, 0.1656, 0.887, 0.2027, 0.9406, 0.1666, 0.7471, 0.1843, 0.7987, 0.2127, 0.8028, 0.1739, 0.7569, 0.1045, 0.8491, 0.307, 0.8472, 0.2714, 0.8182, 0.2676, 0.7885, 0.2965, 0.9406, 0.1666, 0.887, 0.2027, 0.8829, 0.2317, 0.9299, 0.2268, 0.7569, 0.1045, 0.8028, 0.1739, 0.8176, 0.1422, 0.7901, 0.03946, 0.8363, 0.01243, 0.839, 0.1289, 0.8613, 0.1375, 0.8844, 0.03042, 0.7885, 0.2965, 0.8182, 0.2676, 0.8063, 0.2407, 0.7629, 0.2418, 0.9299, 0.2268, 0.8829, 0.2317, 0.8748, 0.2607, 0.9087, 0.2854, 0.3863, 0.4368, 0.2955, 0.4098, 0.2969, 0.447, 0.3721, 0.4683, 0.09771, 0.7949, 0.1921, 0.919, 0.2331, 0.8721, 0.1476, 0.7712, 0.3168, 0.9682, 0.4326, 0.9148, 0.3916, 0.8683, 0.3161, 0.8953, 0.1575, 0.3874, 0.07446, 0.5022, 0.1399, 0.511, 0.2055, 0.4314, 0.5204, 0.5028, 0.4327, 0.3922, 0.3863, 0.4368, 0.4568, 0.517, 0.1921, 0.919, 0.3168, 0.9682, 0.3161, 0.8953, 0.2331, 0.8721, 0.4326, 0.9148, 0.5154, 0.7921, 0.4643, 0.7714, 0.3916, 0.8683, 0.07446, 0.5022, 0.05654, 0.6348, 0.1154, 0.624, 0.1399, 0.511, 0.4327, 0.3922, 0.2961, 0.3277, 0.2955, 0.4098, 0.3863, 0.4368, 0.5154, 0.7921, 0.5465, 0.6344, 0.487, 0.6291, 0.4643, 0.7714, 0.05654, 0.6348, 0.09771, 0.7949, 0.1476, 0.7712, 0.1154, 0.624, 0.2961, 0.3277, 0.1575, 0.3874, 0.2055, 0.4314, 0.2955, 0.4098, 0.5465, 0.6344, 0.5204, 0.5028, 0.4568, 0.517, 0.487, 0.6291, 0.1766, 0.533, 0.1572, 0.6229, 0.1951, 0.6301, 0.2091, 0.561, 0.4643, 0.7714, 0.487, 0.6291, 0.4473, 0.6276, 0.431, 0.7442, 0.1154, 0.624, 0.1476, 0.7712, 0.1817, 0.7425, 0.1572, 0.6229, 0.2955, 0.4098, 0.2055, 0.4314, 0.2224, 0.4629, 0.2969, 0.447, 0.487, 0.6291, 0.4568, 0.517, 0.4218, 0.5384, 0.4473, 0.6276, 0.1476, 0.7712, 0.2331, 0.8721, 0.2467, 0.8284, 0.1817, 0.7425, 0.3161, 0.8953, 0.3916, 0.8683, 0.3768, 0.8273, 0.3144, 0.8531, 0.2055, 0.4314, 0.1399, 0.511, 0.1766, 0.533, 0.2224, 0.4629, 0.4568, 0.517, 0.3863, 0.4368, 0.3721, 0.4683, 0.4218, 0.5384, 0.2331, 0.8721, 0.3161, 0.8953, 0.3144, 0.8531, 0.2467, 0.8284, 0.3916, 0.8683, 0.4643, 0.7714, 0.431, 0.7442, 0.3768, 0.8273, 0.1399, 0.511, 0.1154, 0.624, 0.1572, 0.6229, 0.1766, 0.533, 0.7892, 0.03945, 0.8353, 0.01235, 0.8382, 0.1288, 0.8169, 0.1421, 0.3721, 0.4683, 0.2969, 0.447, 0.2961, 0.4871, 0.3576, 0.5052, 0.431, 0.7442, 0.4473, 0.6276, 0.4086, 0.6347, 0.3967, 0.7262, 0.1572, 0.6229, 0.1817, 0.7425, 0.2153, 0.7232, 0.1951, 0.6301, 0.2969, 0.447, 0.2224, 0.4629, 0.2357, 0.4994, 0.2961, 0.4871, 0.4473, 0.6276, 0.4218, 0.5384, 0.3905, 0.5659, 0.4086, 0.6347, 0.1817, 0.7425, 0.2467, 0.8284, 0.262, 0.7922, 0.2153, 0.7232, 0.3144, 0.8531, 0.3768, 0.8273, 0.3585, 0.7936, 0.312, 0.8165, 0.2224, 0.4629, 0.1766, 0.533, 0.2091, 0.561, 0.2357, 0.4994, 0.4218, 0.5384, 0.3721, 0.4683, 0.3576, 0.5052, 0.3905, 0.5659, 0.2467, 0.8284, 0.3144, 0.8531, 0.312, 0.8165, 0.262, 0.7922, 0.3768, 0.8273, 0.431, 0.7442, 0.3967, 0.7262, 0.3585, 0.7936, 0.3982, 0.9611, 0.5324, 0.8575, 0.4002, 0.538, 0.3389, 0.5854, 0.1007, 0.7463, 0.2406, 0.9205, 0.2669, 0.5668, 0.2032, 0.4874, 0.6085, 0.3787, 0.5386, 0.2009, 0.4019, 0.2406, 0.434, 0.3207, 0.2462, 0.02357, 0.06571, 0.114, 0.1882, 0.2011, 0.27, 0.1605, 0.01969, 0.5054, 0.1007, 0.7463, 0.2032, 0.4874, 0.1672, 0.3781, 0.6085, 0.6368, 0.6085, 0.3787, 0.434, 0.3207, 0.4347, 0.4376, 0.4427, 0.03277, 0.2462, 0.02357, 0.27, 0.1605, 0.3589, 0.1643, 0.02912, 0.3104, 0.01969, 0.5054, 0.1672, 0.3781, 0.172, 0.2901, 0.5324, 0.8575, 0.6085, 0.6368, 0.4347, 0.4376, 0.4002, 0.538, 0.2406, 0.9205, 0.3982, 0.9611, 0.3389, 0.5854, 0.2669, 0.5668, 0.5386, 0.2009, 0.4427, 0.03277, 0.3589, 0.1643, 0.4019, 0.2406, 0.06571, 0.114, 0.02912, 0.3104, 0.172, 0.2901, 0.1882, 0.2011, 0.1672, 0.3781, 0.2032, 0.4874, 0.3039, 0.3654, 0.4347, 0.4376, 0.434, 0.3207, 0.3039, 0.3654, 0.3589, 0.1643, 0.27, 0.1605, 0.3039, 0.3654, 0.172, 0.2901, 0.1672, 0.3781, 0.3039, 0.3654, 0.4002, 0.538, 0.4347, 0.4376, 0.3039, 0.3654, 0.2669, 0.5668, 0.3389, 0.5854, 0.3039, 0.3654, 0.4019, 0.2406, 0.3589, 0.1643, 0.3039, 0.3654, 0.1882, 0.2011, 0.172, 0.2901, 0.3039, 0.3654, 0.3389, 0.5854, 0.4002, 0.538, 0.3039, 0.3654, 0.2032, 0.4874, 0.2669, 0.5668, 0.3039, 0.3654, 0.434, 0.3207, 0.4019, 0.2406, 0.3039, 0.3654, 0.27, 0.1605, 0.1882, 0.2011, 0.3039, 0.3654, 0.8143, 0.176, 0.8312, 0.2046, 0.8382, 0.2418, 0.8333, 0.2708, 0.8244, 0.2995, 0.7964, 0.3093, 0.7676, 0.3048, 0.7564, 0.2775, 0.7497, 0.2493, 0.7548, 0.2106, 0.7706, 0.1794, 0.7923, 0.1667, 0.8835, 0.03027, 0.9226, 0.0888, 0.8782, 0.1655, 0.8605, 0.1374, 0.7623, 0.2418, 0.7464, 0.1843, 0.7981, 0.2127, 0.8057, 0.2407, 0.9082, 0.2852, 0.8486, 0.3069, 0.8466, 0.2713, 0.8743, 0.2605, 0.9226, 0.0888, 0.9399, 0.1663, 0.8863, 0.2025, 0.8782, 0.1655, 0.7464, 0.1843, 0.7561, 0.1046, 0.8021, 0.1738, 0.7981, 0.2127, 0.8486, 0.3069, 0.7879, 0.2965, 0.8177, 0.2676, 0.8466, 0.2713, 0.9399, 0.1663, 0.9293, 0.2265, 0.8823, 0.2316, 0.8863, 0.2025, 0.7561, 0.1046, 0.7892, 0.03945, 0.8169, 0.1421, 0.8021, 0.1738, 0.8353, 0.01235, 0.8835, 0.03027, 0.8605, 0.1374, 0.8382, 0.1288, 0.7879, 0.2965, 0.7623, 0.2418, 0.8057, 0.2407, 0.8177, 0.2676, 0.9293, 0.2265, 0.9082, 0.2852, 0.8743, 0.2605, 0.8823, 0.2316, 0.4289, 0.2242, 0.3699, 0.1866, 0.3704, 0.1526, 0.4293, 0.1981, 0.4245, 0.5096, 0.3651, 0.4951, 0.3631, 0.6274, 0.4234, 0.5818, 0.4685, 0.3783, 0.4499, 0.5111, 0.4499, 0.5111, 0.4502, 0.4951, 0.4234, 0.5818, 0.4229, 0.6158, 0.4499, 0.5111, 0.4533, 0.2936, 0.4289, 0.2242, 0.4275, 0.3116, 0.4525, 0.3415, 0.4685, 0.3783, 0.4533, 0.2936, 0.4525, 0.3415, 0.4259, 0.4213, 0.3672, 0.3597, 0.3689, 0.248, 0.4275, 0.3116, 0.4259, 0.4213, 0.3672, 0.3597, 0.3651, 0.4951, 0.4245, 0.5096, 0.4685, 0.3783, 0.4506, 0.4645, 0.4502, 0.4951, 0.4516, 0.3989, 0.4259, 0.4213, 0.4275, 0.3116, 0.4525, 0.3415, 0.4289, 0.2242, 0.3699, 0.1866, 0.3689, 0.248, 0.4275, 0.3116, 0.4685, 0.3783, 0.4533, 0.2936, 0.4539, 0.253, 0.4685, 0.3783, 0.4506, 0.4645, 0.4516, 0.3989, 0.4499, 0.5111, 0.4229, 0.6158, 0.4234, 0.5818, 0.4502, 0.4951, 0.4275, 0.3116, 0.3689, 0.248, 0.3699, 0.1866, 0.4289, 0.2242, 0.4539, 0.253, 0.4293, 0.1981, 0.4289, 0.2242, 0.4533, 0.2936, 0.4685, 0.3783, 0.4516, 0.3989, 0.4525, 0.3415, 0.4234, 0.5818, 0.3631, 0.6274, 0.3651, 0.4951, 0.4245, 0.5096, 0.4525, 0.3415, 0.4275, 0.3116, 0.4259, 0.4213, 0.4516, 0.3989, 0.4275, 0.3116, 0.3689, 0.248, 0.3672, 0.3597, 0.4259, 0.4213, 0.4499, 0.5111, 0.4229, 0.6158, 0.4229, 0.6158, 0.4499, 0.5111, 0.4539, 0.253, 0.4293, 0.1981, 0.4293, 0.1981, 0.4539, 0.253, 0.4229, 0.6158, 0.3622, 0.6875, 0.3622, 0.6875, 0.4229, 0.6158, 0.4685, 0.3783, 0.4539, 0.253, 0.4539, 0.253, 0.3631, 0.6274, 0.2666, 0.6185, 0.2686, 0.4862, 0.3651, 0.4951, 0.3699, 0.1866, 0.2733, 0.1777, 0.2739, 0.1437, 0.3704, 0.1526, 0.3622, 0.6875, 0.2656, 0.6786, 0.2666, 0.6185, 0.3631, 0.6274, 0.2232, 0.1618, 0.1775, 0.2208, 0.1768, 0.2667, 0.2227, 0.1914, 0.4685, 0.3783, 0.4525, 0.3415, 0.4533, 0.2936, 0.4245, 0.5096, 0.3651, 0.4951, 0.3672, 0.3597, 0.4259, 0.4213, 0.4533, 0.2936, 0.4289, 0.2242, 0.4293, 0.1981, 0.4539, 0.253, 0.4506, 0.4645, 0.4245, 0.5096, 0.4234, 0.5818, 0.4502, 0.4951, 0.4293, 0.1981, 0.3704, 0.1526, 0.3699, 0.1866, 0.4289, 0.2242, 0.3704, 0.1526, 0.2739, 0.1437, 0.2733, 0.1777, 0.3699, 0.1866, 0.3622, 0.6875, 0.2656, 0.6786, 0.2656, 0.6786, 0.3622, 0.6875, 0.4502, 0.4951, 0.4234, 0.5818, 0.4245, 0.5096, 0.4506, 0.4645, 0.2656, 0.6786, 0.2158, 0.6388, 0.2158, 0.6388, 0.2656, 0.6786, 0.4685, 0.3783, 0.4525, 0.3415, 0.4516, 0.3989, 0.3699, 0.1866, 0.2733, 0.1777, 0.2724, 0.2391, 0.3689, 0.248, 0.3689, 0.248, 0.2724, 0.2391, 0.2733, 0.1777, 0.3699, 0.1866, 0.4293, 0.1981, 0.3704, 0.1526, 0.3704, 0.1526, 0.4293, 0.1981, 0.4685, 0.3783, 0.4516, 0.3989, 0.4506, 0.4645, 0.3704, 0.1526, 0.2739, 0.1437, 0.2739, 0.1437, 0.3704, 0.1526, 0.4516, 0.3989, 0.4259, 0.4213, 0.4245, 0.5096, 0.4506, 0.4645, 0.4685, 0.3783, 0.4499, 0.5111, 0.4502, 0.4951, 0.4685, 0.3783, 0.4502, 0.4951, 0.4499, 0.5111, 0.3672, 0.3597, 0.2707, 0.3508, 0.2724, 0.2391, 0.3689, 0.248, 0.4506, 0.4645, 0.4245, 0.5096, 0.4259, 0.4213, 0.4516, 0.3989, 0.4685, 0.3783, 0.4539, 0.253, 0.4533, 0.2936, 0.4525, 0.3415, 0.4275, 0.3116, 0.4289, 0.2242, 0.4533, 0.2936, 0.3689, 0.248, 0.2724, 0.2391, 0.2707, 0.3508, 0.3672, 0.3597, 0.4234, 0.5818, 0.3631, 0.6274, 0.3622, 0.6875, 0.4229, 0.6158, 0.4229, 0.6158, 0.3622, 0.6875, 0.3631, 0.6274, 0.4234, 0.5818, 0.4685, 0.3783, 0.4502, 0.4951, 0.4506, 0.4645, 0.3672, 0.3597, 0.2707, 0.3508, 0.2686, 0.4862, 0.3651, 0.4951, 0.1775, 0.2208, 0.1464, 0.2548, 0.1464, 0.2548, 0.1775, 0.2208, 0.1768, 0.2667, 0.1459, 0.2913, 0.1449, 0.3536, 0.1756, 0.3449, 0.1731, 0.511, 0.1429, 0.4859, 0.1435, 0.4458, 0.1739, 0.4606, 0.1739, 0.4606, 0.1435, 0.4458, 0.1441, 0.4055, 0.1746, 0.41, 0.2211, 0.2944, 0.1756, 0.3449, 0.1768, 0.2667, 0.2227, 0.1914, 0.2158, 0.6388, 0.1728, 0.5284, 0.1731, 0.511, 0.2165, 0.5967, 0.2178, 0.5085, 0.1739, 0.4606, 0.1731, 0.511, 0.2165, 0.5967, 0.2724, 0.2391, 0.2211, 0.2944, 0.2195, 0.3983, 0.2707, 0.3508, 0.2211, 0.2944, 0.1756, 0.3449, 0.1746, 0.41, 0.2195, 0.3983, 0.2195, 0.3983, 0.1746, 0.41, 0.1739, 0.4606, 0.2178, 0.5085, 0.2227, 0.1914, 0.1768, 0.2667, 0.1756, 0.3449, 0.2211, 0.2944, 0.1731, 0.511, 0.1429, 0.4859, 0.1427, 0.4998, 0.1728, 0.5284, 0.2165, 0.5967, 0.1731, 0.511, 0.1739, 0.4606, 0.2178, 0.5085, 0.2707, 0.3508, 0.2195, 0.3983, 0.2178, 0.5085, 0.2686, 0.4862, 0.2733, 0.1777, 0.2227, 0.1914, 0.2232, 0.1618, 0.2739, 0.1437, 0.2724, 0.2391, 0.2211, 0.2944, 0.2227, 0.1914, 0.2733, 0.1777, 0.2707, 0.3508, 0.2195, 0.3983, 0.2211, 0.2944, 0.2724, 0.2391, 0.2666, 0.6185, 0.2165, 0.5967, 0.2178, 0.5085, 0.2686, 0.4862, 0.2666, 0.6185, 0.2165, 0.5967, 0.2158, 0.6388, 0.2656, 0.6786, 0.2195, 0.3983, 0.1746, 0.41, 0.1756, 0.3449, 0.2211, 0.2944, 0.2739, 0.1437, 0.2232, 0.1618, 0.2227, 0.1914, 0.2733, 0.1777, 0.2733, 0.1777, 0.2227, 0.1914, 0.2211, 0.2944, 0.2724, 0.2391, 0.2686, 0.4862, 0.2178, 0.5085, 0.2165, 0.5967, 0.2666, 0.6185, 0.2165, 0.5967, 0.1731, 0.511, 0.1728, 0.5284, 0.2158, 0.6388, 0.2656, 0.6786, 0.2158, 0.6388, 0.2165, 0.5967, 0.2666, 0.6185, 0.2686, 0.4862, 0.2178, 0.5085, 0.2195, 0.3983, 0.2707, 0.3508, 0.2739, 0.1437, 0.2232, 0.1618, 0.2232, 0.1618, 0.2739, 0.1437, 0.2158, 0.6388, 0.1728, 0.5284, 0.1728, 0.5284, 0.2158, 0.6388, 0.2232, 0.1618, 0.1775, 0.2208, 0.1775, 0.2208, 0.2232, 0.1618, 0.3631, 0.6274, 0.2666, 0.6185, 0.2656, 0.6786, 0.3622, 0.6875, 0.3651, 0.4951, 0.2686, 0.4862, 0.2707, 0.3508, 0.3672, 0.3597, 0.1756, 0.3449, 0.1449, 0.3536, 0.1441, 0.4055, 0.1746, 0.41, 0.1728, 0.5284, 0.1427, 0.4998, 0.1427, 0.4998, 0.1728, 0.5284, 0.1768, 0.2667, 0.1459, 0.2913, 0.1464, 0.2548, 0.1775, 0.2208, 0.1746, 0.41, 0.1441, 0.4055, 0.1435, 0.4458, 0.1739, 0.4606, 0.1728, 0.5284, 0.1427, 0.4998, 0.1429, 0.4859, 0.1731, 0.511, 0.1756, 0.3449, 0.1449, 0.3536, 0.1459, 0.2913, 0.1768, 0.2667, 0.1746, 0.41, 0.1441, 0.4055, 0.1449, 0.3536, 0.1756, 0.3449, 0.2178, 0.5085, 0.1739, 0.4606, 0.1746, 0.41, 0.2195, 0.3983, 0.1739, 0.4606, 0.1435, 0.4458, 0.1429, 0.4859, 0.1731, 0.511, 0.1775, 0.2208, 0.1464, 0.2548, 0.1459, 0.2913, 0.1768, 0.2667, 0.3651, 0.4951, 0.2686, 0.4862, 0.2666, 0.6185, 0.3631, 0.6274, 0.2227, 0.1914, 0.1768, 0.2667, 0.1775, 0.2208, 0.2232, 0.1618, 0.8755, 0.529, 0.841, 0.5162, 0.8433, 0.5097, 0.8812, 0.5116, 0.7561, 0.5132, 0.7972, 0.5104, 0.7997, 0.5169, 0.7622, 0.5303, 0.8762, 0.4887, 0.8412, 0.5014, 0.835, 0.4914, 0.8582, 0.4609, 0.8582, 0.4609, 0.835, 0.4914, 0.8255, 0.4856, 0.8317, 0.4457, 0.8588, 0.5477, 0.8347, 0.5225, 0.841, 0.5162, 0.8755, 0.529, 0.8045, 0.5568, 0.8155, 0.5254, 0.8257, 0.525, 0.8334, 0.5566, 0.8334, 0.5566, 0.8257, 0.525, 0.8347, 0.5225, 0.8588, 0.5477, 0.8317, 0.4457, 0.8255, 0.4856, 0.8147, 0.4856, 0.8032, 0.4464, 0.7792, 0.5485, 0.8063, 0.5231, 0.8155, 0.5254, 0.8045, 0.5568, 0.8812, 0.5116, 0.8433, 0.5097, 0.8412, 0.5014, 0.8762, 0.4887, 0.8032, 0.4464, 0.8147, 0.4856, 0.8051, 0.4917, 0.7776, 0.4623, 0.7622, 0.5303, 0.7997, 0.5169, 0.8063, 0.5231, 0.7792, 0.5485, 0.7776, 0.4623, 0.8051, 0.4917, 0.7991, 0.502, 0.7606, 0.4904, 0.7606, 0.4904, 0.7991, 0.502, 0.7972, 0.5104, 0.7561, 0.5132, 0.8104, 0.3104, 0.8168, 0.3313, 0.8064, 0.3377, 0.7881, 0.3243, 0.8387, 0.3376, 0.8461, 0.3485, 0.8488, 0.3577, 0.8463, 0.3649, 0.839, 0.3722, 0.8285, 0.3748, 0.8167, 0.3747, 0.8061, 0.3723, 0.7989, 0.365, 0.7963, 0.3578, 0.799, 0.3486, 0.8064, 0.3377, 0.8168, 0.3313, 0.8282, 0.3313, 0.7693, 0.3672, 0.7963, 0.3578, 0.7989, 0.365, 0.7749, 0.3821, 0.871, 0.3478, 0.8461, 0.3485, 0.8387, 0.3376, 0.8571, 0.3246, 0.8571, 0.3246, 0.8387, 0.3376, 0.8282, 0.3313, 0.8353, 0.3108, 0.8554, 0.3962, 0.839, 0.3722, 0.8463, 0.3649, 0.8701, 0.3817, 0.8111, 0.4022, 0.8167, 0.3747, 0.8285, 0.3748, 0.8346, 0.4016, 0.8346, 0.4016, 0.8285, 0.3748, 0.839, 0.3722, 0.8554, 0.3962, 0.8353, 0.3108, 0.8282, 0.3313, 0.8168, 0.3313, 0.8104, 0.3104, 0.7898, 0.3967, 0.8061, 0.3723, 0.8167, 0.3747, 0.8111, 0.4022, 0.8756, 0.367, 0.8488, 0.3577, 0.8461, 0.3485, 0.871, 0.3478, 0.7749, 0.3821, 0.7989, 0.365, 0.8061, 0.3723, 0.7898, 0.3967, 0.7881, 0.3243, 0.8064, 0.3377, 0.799, 0.3486, 0.7739, 0.3478, 0.7739, 0.3478, 0.799, 0.3486, 0.7963, 0.3578, 0.7693, 0.3672, 0.8701, 0.3817, 0.8463, 0.3649, 0.8488, 0.3577, 0.8756, 0.367, 0.2609, 0.5554, 0.1755, 0.4538, 0.1735, 0.5962, 0.2583, 0.7565, 0.05922, 0.3499, 0.04875, 0.2624, 0.06001, 0.2644, 0.06001, 0.2644, 0.04875, 0.2624, 0.05922, 0.3499, 0.1058, 0.4176, 0.05922, 0.3499, 0.06001, 0.2644, 0.1072, 0.2695, 0.06173, 0.4567, 0.04875, 0.2624, 0.06173, 0.4567, 0.06034, 0.4185, 0.04875, 0.2624, 0.05922, 0.3499, 0.05922, 0.3499, 0.04875, 0.2624, 0.06034, 0.4185, 0.2609, 0.5554, 0.1755, 0.4538, 0.18, 0.2768, 0.2662, 0.3048, 0.2583, 0.7565, 0.1735, 0.5962, 0.1723, 0.6756, 0.2569, 0.8681, 0.1056, 0.6024, 0.06173, 0.4567, 0.06173, 0.4567, 0.1056, 0.6024, 0.1755, 0.4538, 0.1058, 0.4176, 0.1072, 0.2695, 0.18, 0.2768, 0.1723, 0.6756, 0.1056, 0.6024, 0.1054, 0.5364, 0.1735, 0.5962, 0.1054, 0.5364, 0.06034, 0.4185, 0.06173, 0.4567, 0.1056, 0.6024, 0.1755, 0.4538, 0.1058, 0.4176, 0.1054, 0.5364, 0.1735, 0.5962, 0.1735, 0.5962, 0.1054, 0.5364, 0.1056, 0.6024, 0.1723, 0.6756, 0.1735, 0.5962, 0.1054, 0.5364, 0.1058, 0.4176, 0.1755, 0.4538, 0.18, 0.2768, 0.1072, 0.2695, 0.1058, 0.4176, 0.1755, 0.4538, 0.1054, 0.5364, 0.06034, 0.4185, 0.05922, 0.3499, 0.1058, 0.4176, 0.1072, 0.2695, 0.06001, 0.2644, 0.05922, 0.3499, 0.1058, 0.4176, 0.1058, 0.4176, 0.05922, 0.3499, 0.06034, 0.4185, 0.1054, 0.5364, 0.1056, 0.6024, 0.06173, 0.4567, 0.06034, 0.4185, 0.1054, 0.5364, 0.06034, 0.4185, 0.04875, 0.2624, 0.06173, 0.4567, 0.06173, 0.4567, 0.04875, 0.2624, 0.06034, 0.4185, 0.2662, 0.3048, 0.18, 0.2768, 0.1755, 0.4538, 0.2609, 0.5554, 0.5854, 0.3436, 0.5492, 0.5004, 0.5495, 0.3909, 0.4985, 0.8449, 0.3849, 0.939, 0.3865, 0.8203, 0.4998, 0.7421, 0.4998, 0.7421, 0.3865, 0.8203, 0.3849, 0.939, 0.4985, 0.8449, 0.5345, 0.2569, 0.5065, 0.1311, 0.5327, 0.1498, 0.5854, 0.3436, 0.505, 0.3259, 0.4621, 0.1535, 0.5065, 0.1311, 0.5345, 0.2569, 0.5495, 0.3909, 0.5021, 0.5572, 0.505, 0.3259, 0.5345, 0.2569, 0.5854, 0.3436, 0.5492, 0.5004, 0.5495, 0.5661, 0.5854, 0.3436, 0.5495, 0.5661, 0.5492, 0.5004, 0.5345, 0.2569, 0.505, 0.3259, 0.5021, 0.5572, 0.5495, 0.3909, 0.5854, 0.3436, 0.5345, 0.2569, 0.5495, 0.3909, 0.2662, 0.3048, 0.2706, 0.1728, 0.1945, 0.1769, 0.18, 0.2768, 0.1723, 0.6756, 0.1056, 0.6024, 0.1056, 0.6024, 0.1723, 0.6756, 0.5492, 0.5004, 0.4998, 0.7421, 0.5021, 0.5572, 0.5495, 0.3909, 0.2569, 0.8681, 0.1723, 0.6756, 0.1723, 0.6756, 0.2569, 0.8681, 0.5495, 0.3909, 0.5021, 0.5572, 0.4998, 0.7421, 0.5492, 0.5004, 0.2662, 0.3048, 0.2706, 0.1728, 0.3736, 0.1934, 0.3929, 0.3398, 0.5021, 0.5572, 0.3893, 0.6065, 0.3929, 0.3398, 0.505, 0.3259, 0.5854, 0.3436, 0.5327, 0.1498, 0.5065, 0.1311, 0.5345, 0.2569, 0.2569, 0.8681, 0.1723, 0.6756, 0.1735, 0.5962, 0.2583, 0.7565, 0.2583, 0.7565, 0.1735, 0.5962, 0.1755, 0.4538, 0.2609, 0.5554, 0.3929, 0.3398, 0.3736, 0.1934, 0.4621, 0.1535, 0.505, 0.3259, 0.4985, 0.8449, 0.3849, 0.939, 0.3849, 0.939, 0.4985, 0.8449, 0.505, 0.3259, 0.4532, 0.1525, 0.3736, 0.1934, 0.3929, 0.3398, 0.5495, 0.5661, 0.4985, 0.8449, 0.4985, 0.8449, 0.5495, 0.5661, 0.1072, 0.2695, 0.1427, 0.1815, 0.082, 0.175, 0.06001, 0.2644, 0.4998, 0.7421, 0.3865, 0.8203, 0.3893, 0.6065, 0.5021, 0.5572, 0.18, 0.2768, 0.1945, 0.1769, 0.1427, 0.1815, 0.1072, 0.2695, 0.06001, 0.2644, 0.082, 0.175, 0.05959, 0.1718, 0.04875, 0.2624, 0.5495, 0.5661, 0.4985, 0.8449, 0.4998, 0.7421, 0.5492, 0.5004, 0.5854, 0.3436, 0.5495, 0.3909, 0.5345, 0.2569, 0.06001, 0.2644, 0.082, 0.175, 0.1427, 0.1815, 0.1072, 0.2695, 0.5345, 0.2569, 0.5065, 0.1311, 0.4532, 0.1525, 0.505, 0.3259, 0.5854, 0.3436, 0.5495, 0.3909, 0.5492, 0.5004, 0.505, 0.3259, 0.3929, 0.3398, 0.3893, 0.6065, 0.5021, 0.5572, 0.2706, 0.1728, 0.3736, 0.1934, 0.4532, 0.1525, 0.5065, 0.1311, 0.5327, 0.1498, 0.5065, 0.1311, 0.4621, 0.1535, 0.3736, 0.1934, 0.2706, 0.1728, 0.04875, 0.2624, 0.05959, 0.1718, 0.082, 0.175, 0.06001, 0.2644, 0.1072, 0.2695, 0.1427, 0.1815, 0.1945, 0.1769, 0.18, 0.2768, 0.5492, 0.5004, 0.4998, 0.7421, 0.4985, 0.8449, 0.5495, 0.5661, 0.5854, 0.3436, 0.5495, 0.5661, 0.5495, 0.5661, 0.5021, 0.5572, 0.3893, 0.6065, 0.3865, 0.8203, 0.4998, 0.7421, 0.082, 0.175, 0.1427, 0.1815, 0.1945, 0.1769, 0.2706, 0.1728, 0.2706, 0.1728, 0.1945, 0.1769, 0.1427, 0.1815, 0.082, 0.175, 0.05959, 0.1718, 0.3865, 0.8203, 0.2583, 0.7565, 0.2609, 0.5554, 0.3893, 0.6065, 0.3849, 0.939, 0.2569, 0.8681, 0.2583, 0.7565, 0.3865, 0.8203, 0.18, 0.2768, 0.1945, 0.1769, 0.2706, 0.1728, 0.2662, 0.3048, 0.3849, 0.939, 0.2569, 0.8681, 0.2569, 0.8681, 0.3849, 0.939, 0.3929, 0.3398, 0.3736, 0.1934, 0.2706, 0.1728, 0.2662, 0.3048, 0.3929, 0.3398, 0.2662, 0.3048, 0.2609, 0.5554, 0.3893, 0.6065, 0.3865, 0.8203, 0.2583, 0.7565, 0.2569, 0.8681, 0.3849, 0.939, 0.3893, 0.6065, 0.2609, 0.5554, 0.2662, 0.3048, 0.3929, 0.3398, 0.3893, 0.6065, 0.2609, 0.5554, 0.2583, 0.7565, 0.3865, 0.8203, 0.625, 0.381, 0.6174, 0.6155, 0.6142, 0.6157, 0.6227, 0.383, 0.6227, 0.383, 0.6142, 0.6157, 0.6064, 0.6157, 0.6156, 0.3883, 0.6156, 0.3883, 0.6064, 0.6157, 0.5953, 0.6156, 0.6051, 0.3953, 0.6051, 0.3953, 0.5953, 0.6156, 0.583, 0.6152, 0.5929, 0.4027, 0.5929, 0.4027, 0.583, 0.6152, 0.5721, 0.6148, 0.5817, 0.4088, 0.5817, 0.4088, 0.5721, 0.6148, 0.5641, 0.6145, 0.5738, 0.4122, 0.5738, 0.4122, 0.5641, 0.6145, 0.5611, 0.6143, 0.571, 0.4126, 0.571, 0.4126, 0.5611, 0.6143, 0.5643, 0.6142, 0.5732, 0.4118, 0.5732, 0.4118, 0.5643, 0.6142, 0.5722, 0.6143, 0.5806, 0.4076, 0.5806, 0.4076, 0.5722, 0.6143, 0.5831, 0.6146, 0.5915, 0.4013, 0.5915, 0.4013, 0.5831, 0.6146, 0.5953, 0.6149, 0.6036, 0.3937, 0.6036, 0.3937, 0.5953, 0.6149, 0.6064, 0.6152, 0.6145, 0.387, 0.583, 0.6152, 0.5953, 0.6156, 0.4834, 0.8209, 0.4793, 0.8188, 0.6145, 0.387, 0.6064, 0.6152, 0.6142, 0.6153, 0.622, 0.3823, 0.622, 0.3823, 0.6142, 0.6153, 0.6174, 0.6155, 0.625, 0.381, 0.2919, 0.3796, 0.2917, 0.3804, 0.2908, 0.3823, 0.2896, 0.3852, 0.2881, 0.3883, 0.2867, 0.3911, 0.2857, 0.3931, 0.2852, 0.3937, 0.2854, 0.393, 0.2862, 0.391, 0.2875, 0.3881, 0.289, 0.385, 0.2904, 0.3822, 0.2914, 0.3803, 0.3325, 0.02736, 0.4417, 0.1034, 0.4445, 0.1018, 0.3353, 0.0257, 0.4417, 0.1034, 0.5422, 0.1928, 0.545, 0.1911, 0.4445, 0.1018, 0.5422, 0.1928, 0.622, 0.3823, 0.625, 0.381, 0.545, 0.1911, 0.3256, 0.0328, 0.4348, 0.1089, 0.4417, 0.1034, 0.3325, 0.02736, 0.4348, 0.1089, 0.5353, 0.1986, 0.5422, 0.1928, 0.4417, 0.1034, 0.5353, 0.1986, 0.6145, 0.387, 0.622, 0.3823, 0.5422, 0.1928, 0.3158, 0.04093, 0.4251, 0.117, 0.4348, 0.1089, 0.3256, 0.0328, 0.4251, 0.117, 0.5257, 0.2072, 0.5353, 0.1986, 0.4348, 0.1089, 0.5257, 0.2072, 0.6036, 0.3937, 0.6145, 0.387, 0.5353, 0.1986, 0.3052, 0.05014, 0.4145, 0.1262, 0.4251, 0.117, 0.3158, 0.04093, 0.4145, 0.1262, 0.5151, 0.2169, 0.5257, 0.2072, 0.4251, 0.117, 0.5151, 0.2169, 0.5915, 0.4013, 0.6036, 0.3937, 0.5257, 0.2072, 0.2959, 0.05862, 0.4051, 0.1347, 0.4145, 0.1262, 0.3052, 0.05014, 0.4051, 0.1347, 0.5058, 0.2257, 0.5151, 0.2169, 0.4145, 0.1262, 0.5058, 0.2257, 0.5806, 0.4076, 0.5915, 0.4013, 0.5151, 0.2169, 0.2896, 0.06468, 0.3988, 0.1407, 0.4051, 0.1347, 0.2959, 0.05862, 0.3988, 0.1407, 0.4995, 0.232, 0.5058, 0.2257, 0.4051, 0.1347, 0.4995, 0.232, 0.5732, 0.4118, 0.5806, 0.4076, 0.5058, 0.2257, 0.2877, 0.06711, 0.3969, 0.1432, 0.3988, 0.1407, 0.2896, 0.06468, 0.3969, 0.1432, 0.4976, 0.2343, 0.4995, 0.232, 0.3988, 0.1407, 0.4976, 0.2343, 0.571, 0.4126, 0.5732, 0.4118, 0.4995, 0.232, 0.2904, 0.06545, 0.3997, 0.1415, 0.3969, 0.1432, 0.2877, 0.06711, 0.3997, 0.1415, 0.5003, 0.2327, 0.4976, 0.2343, 0.3969, 0.1432, 0.5003, 0.2327, 0.5738, 0.4122, 0.571, 0.4126, 0.4976, 0.2343, 0.2974, 0.06002, 0.4066, 0.1361, 0.3997, 0.1415, 0.2904, 0.06545, 0.4066, 0.1361, 0.5073, 0.2272, 0.5003, 0.2327, 0.3997, 0.1415, 0.5073, 0.2272, 0.5817, 0.4088, 0.5738, 0.4122, 0.5003, 0.2327, 0.3071, 0.05189, 0.4163, 0.128, 0.4066, 0.1361, 0.2974, 0.06002, 0.4163, 0.128, 0.517, 0.2187, 0.5073, 0.2272, 0.4066, 0.1361, 0.517, 0.2187, 0.5929, 0.4027, 0.5817, 0.4088, 0.5073, 0.2272, 0.3177, 0.04267, 0.4269, 0.1187, 0.4163, 0.128, 0.3071, 0.05189, 0.4269, 0.1187, 0.5275, 0.209, 0.517, 0.2187, 0.4163, 0.128, 0.5275, 0.209, 0.6051, 0.3953, 0.5929, 0.4027, 0.517, 0.2187, 0.3271, 0.0342, 0.4363, 0.1103, 0.4269, 0.1187, 0.3177, 0.04267, 0.4363, 0.1103, 0.5368, 0.2001, 0.5275, 0.209, 0.4269, 0.1187, 0.5368, 0.2001, 0.6156, 0.3883, 0.6051, 0.3953, 0.5275, 0.209, 0.3333, 0.02814, 0.4425, 0.1042, 0.4363, 0.1103, 0.3271, 0.0342, 0.4425, 0.1042, 0.5431, 0.1937, 0.5368, 0.2001, 0.4363, 0.1103, 0.5431, 0.1937, 0.6227, 0.383, 0.6156, 0.3883, 0.5368, 0.2001, 0.3353, 0.0257, 0.4445, 0.1018, 0.4425, 0.1042, 0.3333, 0.02814, 0.4445, 0.1018, 0.545, 0.1911, 0.5431, 0.1937, 0.4425, 0.1042, 0.545, 0.1911, 0.625, 0.381, 0.6227, 0.383, 0.5431, 0.1937, 0.4832, 0.8213, 0.4791, 0.8191, 0.3499, 0.9703, 0.5722, 0.6143, 0.5643, 0.6142, 0.473, 0.8158, 0.4755, 0.8172, 0.6174, 0.6155, 0.6142, 0.6153, 0.4894, 0.8244, 0.4903, 0.8248, 0.6064, 0.6157, 0.6142, 0.6157, 0.4895, 0.8243, 0.487, 0.8229, 0.5611, 0.6143, 0.5641, 0.6145, 0.4731, 0.8156, 0.4722, 0.8152, 0.6064, 0.6152, 0.5953, 0.6149, 0.4832, 0.8213, 0.4868, 0.8232, 0.5721, 0.6148, 0.583, 0.6152, 0.4793, 0.8188, 0.4757, 0.8169, 0.5831, 0.6146, 0.5722, 0.6143, 0.4755, 0.8172, 0.4791, 0.8191, 0.5953, 0.6156, 0.6064, 0.6157, 0.487, 0.8229, 0.4834, 0.8209, 0.5643, 0.6142, 0.5611, 0.6143, 0.4722, 0.8152, 0.473, 0.8158, 0.6142, 0.6157, 0.6174, 0.6155, 0.4903, 0.8248, 0.4895, 0.8243, 0.6142, 0.6153, 0.6064, 0.6152, 0.4868, 0.8232, 0.4894, 0.8244, 0.5641, 0.6145, 0.5721, 0.6148, 0.4757, 0.8169, 0.4731, 0.8156, 0.5953, 0.6149, 0.5831, 0.6146, 0.4791, 0.8191, 0.4832, 0.8213, 0.4793, 0.8188, 0.4834, 0.8209, 0.3499, 0.9703, 0.4868, 0.8232, 0.4832, 0.8213, 0.3499, 0.9703, 0.4757, 0.8169, 0.4793, 0.8188, 0.3499, 0.9703, 0.4894, 0.8244, 0.4868, 0.8232, 0.3499, 0.9703, 0.4731, 0.8156, 0.4757, 0.8169, 0.3499, 0.9703, 0.4903, 0.8248, 0.4894, 0.8244, 0.3499, 0.9703, 0.4722, 0.8152, 0.4731, 0.8156, 0.3499, 0.9703, 0.473, 0.8158, 0.4722, 0.8152, 0.3499, 0.9703, 0.4895, 0.8243, 0.4903, 0.8248, 0.3499, 0.9703, 0.4755, 0.8172, 0.473, 0.8158, 0.3499, 0.9703, 0.487, 0.8229, 0.4895, 0.8243, 0.3499, 0.9703, 0.4791, 0.8191, 0.4755, 0.8172, 0.3499, 0.9703, 0.4834, 0.8209, 0.487, 0.8229, 0.3499, 0.9703, 0.8938, 0.3421, 0.8938, 0.3331, 0.9829, 0.3331, 0.9829, 0.3421, 0.9829, 0.3429, 0.9829, 0.3519, 0.8938, 0.3519, 0.8938, 0.3429, 0.8938, 0.3617, 0.8938, 0.3528, 0.9829, 0.3528, 0.9829, 0.3617, 0.925, 0.3964, 0.9163, 0.3687, 0.9232, 0.3405, 0.9418, 0.3283, 0.9612, 0.3393, 0.97, 0.367, 0.963, 0.3952, 0.9444, 0.4074, 0.9251, 0.3965, 0.9163, 0.3688, 0.9233, 0.3406, 0.9419, 0.3284, 0.9612, 0.3394, 0.97, 0.367, 0.9631, 0.3952, 0.9445, 0.4074])
me_cylinder_002.materials.append(mat_material_001)
me_cylinder_002.use_paint_bone_selection = False
me_cylinder_002.use_paint_mask = True
me_cylinder_002.update()
arm_metarig = bpy.data.armatures.new('metarig')  # bones are not reproduced

# ---- objects
ob_cylinder_002 = bpy.data.objects.new('Cylinder.002', me_cylinder_002)
ob_metarig = bpy.data.objects.new('metarig', arm_metarig)

# ---- transforms, parenting, visibility, modifiers, constraints
ob_cylinder_002.parent = ob_metarig
ob_cylinder_002.matrix_parent_inverse = Matrix(((1.0, -0.0, 0.0, -0.0), (-0.0, 1.0, -0.0, 0.0), (0.0, -0.0, 1.0, -1.199), (-0.0, 0.0, -0.0, 1.0)))
ob_cylinder_002.location = (0.0, -1.189, -0.2571)
ob_cylinder_002.rotation_euler = (0.03761, -0.0, 0.0)
ob_cylinder_002.scale = (0.1939, 0.1939, 0.1939)
_vg = ob_cylinder_002.vertex_groups.new(name='chest_fin.Bot.R')
for _i, _w in zip([273, 274, 275, 276, 277, 278, 279, 280, 281, 282, 283, 284, 285, 289, 292, 293, 295, 298, 299, 301, 302, 303, 304, 307, 308, 309, 311, 312, 313, 314, 315, 319, 322, 323, 324, 325, 326, 327, 328, 329, 330, 331, 332, 333, 334, 338, 339, 340, 341, 346], [0.03214, 0.04177, 0.02664, 0.02729, 0.04114, 0.06107, 0.0642, 0.07744, 0.09058, 0.09188, 0.01728, 0.1204, 0.002724, 0.05532, 0.0519, 0.1101, 0.162, 0.7034, 0.733, 0.1651, 0.5941, 0.02426, 0.6743, 0.1014, 0.006982, 0.7471, 0.1518, 0.03549, 0.6178, 0.3098, 0.005407, 0.03912, 0.08777, 0.6678, 0.5839, 0.2082, 0.7833, 0.7713, 0.8207, 0.01064, 0.1496, 0.0273, 0.1035, 0.07294, 0.05354, 0.2763, 0.192, 0.003127, 0.305, 0.07229]): _vg.add([_i], _w, 'REPLACE')
_vg = ob_cylinder_002.vertex_groups.new(name='spine.003')
for _i, _w in zip([298, 300, 301, 302, 303, 305, 306, 311, 315, 318, 320, 322, 324, 326, 335, 336, 337, 339, 342, 346], [0.004842, 0.08623, 0.2905, 0.08573, 0.1015, 0.005718, 0.3009, 0.0322, 0.009367, 0.03466, 0.1357, 0.3823, 0.1417, 0.04594, 0.3888, 0.1001, 0.04269, 0.008457, 0.004539, 0.04071]): _vg.add([_i], _w, 'REPLACE')
_vg = ob_cylinder_002.vertex_groups.new(name='spine.002')
for _i, _w in zip([300, 301, 303, 306, 308, 309, 310, 311, 313, 315, 317, 318, 319, 320, 321, 322, 324, 326, 327, 328, 335, 336, 347, 349, 351, 353, 355, 357, 359, 361, 363, 365, 367, 369, 371, 373], [0.005119, 0.004553, 0.05445, 0.01163, 0.01454, 0.09964, 0.06157, 0.7017, 0.232, 0.817, 0.6169, 0.1081, 0.08611, 0.1938, 0.2291, 0.4275, 0.1513, 0.05898, 0.03796, 0.006105, 0.4355, 0.05344, 0.3161, 0.3489, 0.2944, 0.4176, 0.2875, 0.8659, 0.5375, 0.5768, 0.3914, 0.3176, 0.3143, 0.3722, 0.39, 0.3742]): _vg.add([_i], _w, 'REPLACE')
_vg = ob_cylinder_002.vertex_groups.new(name='spine.001')
for _i, _w in zip([299, 304, 307, 308, 309, 310, 311, 312, 313, 314, 315, 317, 319, 321, 327, 328, 347, 349, 351, 353, 355, 357, 359, 361, 363, 365, 367, 369, 371, 373], [0.03364, 0.0851, 0.06714, 0.9097, 0.09022, 0.006155, 0.07459, 0.01395, 0.08827, 0.2599, 0.05797, 0.07318, 0.07185, 0.07834, 0.08646, 0.01717, 0.5686, 0.4777, 0.381, 0.5145, 0.6955, 0.1314, 0.459, 0.4172, 0.5973, 0.6635, 0.6575, 0.5897, 0.5569, 0.5497]): _vg.add([_i], _w, 'REPLACE')
_vg = ob_cylinder_002.vertex_groups.new(name='spine')
for _i, _w in zip([347, 371, 373, 375, 380, 383, 386, 389, 392, 395, 398, 401, 404, 407, 410, 413, 416], [0.006683, 0.003054, 0.007375, 0.9798, 0.9834, 0.9873, 0.9919, 0.9971, 0.9985, 0.9906, 0.9817, 0.9742, 0.9699, 0.9687, 0.9701, 0.9729, 0.9762]): _vg.add([_i], _w, 'REPLACE')
_vg = ob_cylinder_002.vertex_groups.new(name='back_fin.T.Bk')
for _i, _w in zip([376, 379, 382, 385, 388, 391, 394, 397, 400, 403, 406, 409, 412, 415], [0.9768, 0.9774, 0.976, 0.9728, 0.9682, 0.9582, 0.9615, 0.9579, 0.9531, 0.9526, 0.9561, 0.9622, 0.9687, 0.9739]): _vg.add([_i], _w, 'REPLACE')
_vg = ob_cylinder_002.vertex_groups.new(name='back_fin.T.001.Bk')
for _i, _w in zip([377, 378, 381, 384, 387, 390, 393, 396, 399, 402, 405, 408, 411, 414], [0.9918, 0.9939, 0.9941, 0.993, 0.9905, 0.9835, 0.9734, 0.9662, 0.9605, 0.9608, 0.9661, 0.9745, 0.9823, 0.9882]): _vg.add([_i], _w, 'REPLACE')
_vg = ob_cylinder_002.vertex_groups.new(name='back_fin.T.002.Bk')
for _i, _w in zip([348, 350, 352, 354, 356, 358, 360, 362, 364, 366, 368, 370, 372, 374, 399, 417, 418, 419, 420, 421, 422, 423, 424, 425, 426, 427, 428, 429, 430, 431], [0.9843, 0.9842, 0.9835, 0.9815, 0.9788, 0.9809, 0.9832, 0.9846, 0.9849, 0.9847, 0.9845, 0.9844, 0.9845, 0.9844, 0.0009852, 0.9903, 0.9902, 0.9902, 0.9902, 0.9903, 0.9903, 0.9903, 0.9903, 0.9903, 0.9903, 0.9903, 0.9903, 0.9903, 0.9903, 0.9918]): _vg.add([_i], _w, 'REPLACE')
_vg = ob_cylinder_002.vertex_groups.new(name='back_fin.B.Bk')
_vg = ob_cylinder_002.vertex_groups.new(name='back_fin.B.001.Bk')
_vg = ob_cylinder_002.vertex_groups.new(name='mid_fin.Top')
_vg = ob_cylinder_002.vertex_groups.new(name='mid_fin.Bot')
for _i, _w in zip([347, 349, 351, 353, 371, 373], [0.08666, 0.1514, 0.3096, 0.06275, 0.002452, 0.04416]): _vg.add([_i], _w, 'REPLACE')
_vg = ob_cylinder_002.vertex_groups.new(name='spine.008')
for _i, _w in zip([273, 274, 275, 276, 277, 278, 279, 280, 281, 282, 283, 284, 285, 286, 289, 291, 292, 293, 294, 295, 296, 297, 298, 299, 300, 301, 302, 303, 305, 306, 316, 318, 320, 322, 323, 324, 325, 326, 328, 329, 330, 331, 332, 333, 334, 335, 336, 337, 338, 339, 340, 341, 342, 343, 344, 345, 346], [0.08083, 0.08368, 0.07379, 0.06429, 0.06574, 0.08021, 0.08447, 0.09157, 0.0972, 0.1144, 0.08837, 0.1163, 0.09631, 0.08107, 0.08758, 0.001609, 0.1353, 0.1663, 0.09185, 0.1449, 0.1417, 0.1367, 0.1024, 0.02637, 0.1814, 0.4395, 0.193, 0.6903, 0.07544, 0.4449, 0.04225, 0.03727, 0.0794, 0.07094, 0.07102, 0.08297, 0.1238, 0.05074, 0.01462, 0.07051, 0.1168, 0.07814, 0.1012, 0.08973, 0.08478, 0.06784, 0.7007, 0.5043, 0.2827, 0.4304, 0.07348, 0.1298, 0.4018, 0.1513, 0.1061, 0.1165, 0.4966]): _vg.add([_i], _w, 'REPLACE')
_vg = ob_cylinder_002.vertex_groups.new(name='spine.004')
for _i, _w in zip([148, 149, 150, 151, 152, 153, 157, 159, 168, 174, 175, 186, 188, 273, 274, 275, 276, 277, 278, 279, 280, 281, 282, 283, 284, 285, 286, 287, 288, 289, 290, 291, 292, 293, 294, 295, 296, 297, 298, 299, 300, 301, 302, 304, 305, 306, 307, 310, 312, 314, 316, 323, 325, 328, 329, 330, 331, 332, 333, 334, 337, 338, 339, 340, 341, 342, 343, 344, 345, 346], [0.3873, 0.07454, 0.3881, 0.01698, 0.05944, 0.206, 0.01998, 0.08105, 0.07133, 0.01773, 0.2012, 0.06262, 0.05676, 0.7832, 0.765, 0.8073, 0.8313, 0.828, 0.7933, 0.7653, 0.7604, 0.7367, 0.7279, 0.7471, 0.6916, 0.7656, 0.8195, 0.9386, 0.938, 0.8014, 0.9117, 0.9086, 0.7392, 0.6557, 0.7206, 0.6265, 0.7051, 0.7568, 0.1114, 0.08898, 0.08023, 0.01207, 0.07076, 0.02188, 0.1419, 0.01167, 0.009572, 0.0292, 0.08323, 0.001511, 0.2164, 0.1842, 0.5959, 0.01784, 0.7185, 0.6567, 0.732, 0.713, 0.7433, 0.7461, 0.1834, 0.3673, 0.2648, 0.5762, 0.4964, 0.3051, 0.5172, 0.08151, 0.08868, 0.1787]): _vg.add([_i], _w, 'REPLACE')
_vg = ob_cylinder_002.vertex_groups.new(name='spine.005')
for _i, _w in zip([146, 147, 148, 149, 150, 151, 152, 153, 154, 155, 156, 157, 158, 159, 160, 161, 162, 163, 164, 165, 166, 167, 168, 169, 170, 171, 172, 173, 174, 175, 176, 179, 180, 181, 182, 186, 188, 189, 200, 201], [0.1268, 0.3874, 0.4129, 0.4929, 0.4248, 0.2622, 0.07995, 0.4678, 0.07734, 0.2144, 0.1481, 0.1453, 0.3191, 0.2101, 0.3874, 0.244, 0.3185, 0.1583, 0.1464, 0.3793, 0.02521, 0.4541, 0.1284, 0.3893, 0.04415, 0.4578, 0.07678, 0.2621, 0.6875, 0.3907, 0.1303, 0.1193, 0.06253, 0.0965, 0.0501, 0.0696, 0.06177, 0.02464, 0.007551, 0.01571]): _vg.add([_i], _w, 'REPLACE')
_vg = ob_cylinder_002.vertex_groups.new(name='spine.006')
for _i, _w in zip([146, 147, 149, 151, 153, 154, 155, 156, 157, 158, 159, 160, 161, 162, 163, 164, 165, 167, 169, 171, 172, 173, 174, 175, 176, 179, 180, 181, 182, 185, 189, 198, 199, 200, 201, 203, 204, 207, 211], [0.5312, 0.4578, 0.01041, 0.05153, 0.001413, 0.08561, 0.1021, 0.1942, 0.04884, 0.3972, 0.008403, 0.4676, 0.2067, 0.356, 0.09853, 0.1583, 0.3354, 0.4029, 0.344, 0.4067, 0.07204, 0.2115, 0.08471, 0.001333, 0.2839, 0.57, 0.1854, 0.4786, 0.08569, 0.04859, 0.09885, 0.002907, 0.09692, 0.1299, 0.1265, 0.02512, 0.04898, 0.04758, 0.02295]): _vg.add([_i], _w, 'REPLACE')
_vg = ob_cylinder_002.vertex_groups.new(name='spine.007')
for _i, _w in zip([146, 147, 160, 162, 176, 179, 180, 181, 182, 189, 190, 198, 199, 200, 201, 203, 204, 207, 211, 212, 214, 215, 216, 217, 218, 219, 220, 221, 222, 225, 226, 229, 230, 231, 232, 233, 234, 235, 237, 238, 239, 242, 243, 244, 245, 246, 247, 248, 249, 250, 251, 252, 253, 254, 255, 256, 257, 258, 259, 260, 261, 262, 263, 264, 265, 266, 267, 268, 269, 270, 271, 272, 432, 433, 434, 435, 436, 437, 438, 439, 440, 441, 442, 443, 444, 445, 446, 447, 448, 449, 450, 451, 452, 453, 454, 455, 456, 457, 458, 459], [0.1299, 0.006256, 0.001239, 0.004284, 0.1032, 0.1208, 0.007446, 0.06423, 0.01294, 0.2764, 0.04594, 0.0253, 0.1862, 0.5528, 0.5688, 0.3082, 0.6635, 0.6729, 0.331, 0.1432, 0.03747, 0.03828, 0.135, 0.4979, 0.6395, 0.6058, 0.7666, 0.874, 0.8721, 0.7768, 0.2015, 0.2053, 0.4949, 0.6424, 0.7511, 0.8613, 0.9243, 0.9273, 0.004335, 0.8709, 0.2955, 0.3025, 0.6116, 0.7612, 0.8983, 0.9257, 0.9506, 0.9637, 0.9613, 0.8162, 0.8119, 0.9453, 0.8753, 0.8367, 0.8254, 0.8567, 0.8893, 0.9183, 0.9114, 0.9231, 0.9339, 0.9386, 0.938, 0.8855, 0.8843, 0.9304, 0.9027, 0.8981, 0.8834, 0.8903, 0.9016, 0.9146, 0.9976, 0.9974, 0.9996, 0.9996, 0.9631, 0.9548, 0.9999, 0.9999, 0.9751, 0.9798, 0.9993, 0.999, 1.0, 1.0, 1.0, 1.0, 1.0, 1.0, 1.0, 1.0, 1.0, 1.0, 1.0, 1.0, 1.0, 1.0, 1.0, 1.0]): _vg.add([_i], _w, 'REPLACE')
_vg = ob_cylinder_002.vertex_groups.new(name='eye.L')
for _i, _w in zip([146, 162, 164, 172, 176, 177, 178, 182, 187, 188, 189, 190, 191, 192, 193, 197, 200, 201, 202, 204, 205, 206, 207, 210, 211, 212, 213, 215, 222, 225, 229, 230, 231, 238, 242, 243, 244], [0.06675, 0.03136, 0.05436, 0.04031, 0.1619, 0.1493, 0.1067, 0.1787, 0.06238, 0.05741, 0.4575, 0.844, 0.8213, 0.6695, 0.1, 0.9013, 0.04779, 0.1554, 0.4891, 0.05093, 0.3127, 0.115, 0.1665, 0.007552, 0.5447, 0.7788, 0.8234, 0.9043, 0.05533, 0.1257, 0.1533, 0.2072, 0.1863, 0.03705, 0.03732, 0.06589, 0.062]): _vg.add([_i], _w, 'REPLACE')
_vg = ob_cylinder_002.vertex_groups.new(name='eye.R')
for _i, _w in zip([146, 154, 156, 158, 179, 180, 181, 183, 184, 185, 186, 189, 193, 194, 195, 196, 198, 199, 200, 201, 202, 203, 204, 206, 207, 208, 209, 210, 214, 216, 217, 218, 219, 220, 221, 226, 232, 233, 239], [0.01203, 0.05448, 0.06774, 0.0409, 0.07626, 0.2622, 0.1723, 0.06113, 0.1057, 0.1671, 0.05699, 0.004598, 0.4859, 0.6661, 0.8249, 0.9135, 0.8722, 0.6341, 0.2009, 0.06423, 0.09802, 0.593, 0.1947, 0.006819, 0.0623, 0.3032, 0.8216, 0.1108, 0.9037, 0.7997, 0.2104, 0.1928, 0.06943, 0.1379, 0.0534, 0.1479, 0.06732, 0.04845, 0.04064]): _vg.add([_i], _w, 'REPLACE')
_vg = ob_cylinder_002.vertex_groups.new(name='jaw.master')
for _i, _w in zip([206, 210, 223, 224, 228, 236, 237, 250, 251, 255, 264, 265], [0.06838, 0.06055, 0.4556, 0.4567, 0.01197, 0.4767, 0.7907, 0.06644, 0.07412, 0.004522, 0.01045, 0.01188]): _vg.add([_i], _w, 'REPLACE')
_vg = ob_cylinder_002.vertex_groups.new(name='jaw')
for _i, _w in zip([206, 210, 223, 224, 228, 237], [0.06295, 0.0573, 0.4331, 0.419, 0.006477, 0.009101]): _vg.add([_i], _w, 'REPLACE')
_vg = ob_cylinder_002.vertex_groups.new(name='jaw.001')
for _i, _w in zip([236, 237, 250], [0.4069, 0.03452, 0.01864]): _vg.add([_i], _w, 'REPLACE')
_vg = ob_cylinder_002.vertex_groups.new(name='jaw.002.L')
for _i, _w in zip([191, 192, 193, 202, 205, 206, 210, 212, 213, 215, 224, 225, 228, 229, 230, 231, 238, 242, 243, 244, 256, 257, 258], [0.04212, 0.1371, 0.04458, 0.1627, 0.5888, 0.6098, 0.07705, 0.0005368, 0.1194, 0.01, 0.09282, 0.04582, 0.8559, 0.5575, 0.2396, 0.1203, 0.03712, 0.3767, 0.1947, 0.1049, 0.04185, 0.02874, 0.006082]): _vg.add([_i], _w, 'REPLACE')
_vg = ob_cylinder_002.vertex_groups.new(name='jaw.003.L')
for _i, _w in zip([228, 229, 230, 231, 237, 241, 242, 243, 244, 250, 251, 255, 256, 257, 258, 264, 265, 269, 270, 271, 272], [0.04654, 0.05906, 0.02431, 0.0004644, 0.0945, 0.9989, 0.2669, 0.1152, 0.05685, 0.002856, 0.06437, 0.1061, 0.06642, 0.03727, 0.007254, 0.003465, 0.02527, 0.04637, 0.04143, 0.02876, 0.01523]): _vg.add([_i], _w, 'REPLACE')
_vg = ob_cylinder_002.vertex_groups.new(name='jaw.002.R')
for _i, _w in zip([193, 194, 195, 202, 206, 208, 209, 210, 214, 217, 218, 219, 220, 223, 226, 227, 232, 233, 239, 245, 253], [0.1667, 0.1373, 0.04444, 0.04709, 0.07753, 0.5856, 0.1186, 0.6263, 0.0166, 0.2352, 0.1208, 0.1969, 0.05026, 0.07254, 0.5698, 0.8872, 0.1093, 0.04519, 0.3754, 0.02314, 0.02526]): _vg.add([_i], _w, 'REPLACE')
_vg = ob_cylinder_002.vertex_groups.new(name='jaw.003.R')
for _i, _w in zip([217, 218, 219, 226, 227, 232, 236, 239, 240, 245, 246, 250, 253, 254, 259, 260, 264, 267, 268], [0.03032, 0.003074, 0.1172, 0.06126, 0.03273, 0.05955, 0.066, 0.2755, 0.995, 0.02891, 0.0003543, 0.03458, 0.05813, 0.1009, 0.01829, 0.005227, 0.007181, 0.02591, 0.02306]): _vg.add([_i], _w, 'REPLACE')
_vg = ob_cylinder_002.vertex_groups.new(name='shoulder.L')
for _i, _w in zip([146, 147, 148, 149, 150, 151, 152, 153, 157, 159, 160, 161, 162, 163, 164, 165, 166, 167, 171, 172, 174, 175, 176, 177, 178, 179, 182, 186, 187, 188, 189, 190, 191, 192, 193, 197, 201, 202, 205, 211], [0.09163, 0.07679, 0.1579, 0.05009, 0.01996, 0.002801, 0.8274, 0.1314, 0.7413, 0.6399, 0.0002411, 0.5021, 0.2395, 0.694, 0.6103, 0.2409, 0.9036, 0.09223, 0.0257, 0.7852, 0.1119, 0.2939, 0.2886, 0.7889, 0.8571, 0.007946, 0.6411, 0.1103, 0.8769, 0.6677, 0.08447, 0.06757, 0.108, 0.1313, 0.02158, 0.06615, 0.02104, 0.111, 0.0187, 0.002634]): _vg.add([_i], _w, 'REPLACE')
_vg = ob_cylinder_002.vertex_groups.new(name='side_fin.L')
for _i, _w in zip([2, 3, 4, 5, 6, 7, 8, 9, 10, 14, 15, 16, 17, 18, 19, 20, 21, 22, 25, 26, 27, 28, 29, 30, 31, 32, 33, 34, 35, 37, 38, 39, 40, 41, 42, 43, 44, 45, 46, 47, 49, 50, 51, 52, 53, 54, 55, 56, 57, 58, 59, 60, 61, 62, 63, 64, 65, 66, 67, 68, 69, 70, 71, 72], [0.05945, 0.281, 0.7891, 0.9297, 0.9894, 0.9904, 0.9241, 0.7181, 0.1397, 0.08106, 0.3189, 0.7991, 0.9286, 0.9863, 0.9923, 0.9306, 0.7533, 0.1637, 0.006154, 0.1332, 0.3929, 0.7622, 0.9004, 0.9732, 0.9805, 0.9034, 0.7395, 0.2346, 0.03909, 0.05383, 0.1916, 0.4329, 0.6917, 0.8638, 0.9711, 0.9712, 0.8714, 0.6941, 0.2964, 0.09096, 0.01745, 0.1822, 0.7477, 0.8961, 0.9528, 0.9851, 0.9853, 0.9387, 0.7937, 0.3268, 0.1033, 0.9143, 0.3691, 0.3623, 0.4818, 0.6278, 0.7596, 0.8665, 0.9578, 0.9747, 0.9053, 0.8122, 0.6762, 0.4377]): _vg.add([_i], _w, 'REPLACE')
_vg = ob_cylinder_002.vertex_groups.new(name='side_fin.L.001')
for _i, _w in zip([0, 1, 2, 3, 4, 5, 8, 9, 10, 11, 12, 13, 14, 15, 16, 17, 20, 21, 22, 23, 24, 25, 26, 27, 28, 29, 30, 32, 33, 34, 35, 36, 37, 38, 39, 40, 41, 42, 43, 44, 45, 46, 47, 48, 49, 50, 51, 52, 53, 56, 57, 58, 59, 60, 61, 62, 63, 64, 65, 66, 67, 68, 69, 70, 71, 72], [1.001, 0.9911, 0.9405, 0.719, 0.2109, 0.07026, 0.07591, 0.2819, 0.8603, 0.993, 0.9991, 0.9904, 0.9189, 0.6811, 0.2009, 0.07142, 0.06942, 0.2467, 0.8363, 0.9834, 0.9969, 0.9719, 0.8668, 0.6071, 0.2378, 0.09956, 0.003695, 0.09663, 0.2605, 0.7654, 0.9555, 0.9984, 0.9462, 0.8084, 0.5671, 0.3083, 0.1362, 0.007871, 0.0076, 0.1286, 0.3059, 0.7036, 0.909, 0.9815, 0.9663, 0.8178, 0.2523, 0.1039, 0.04448, 0.06128, 0.2063, 0.6732, 0.8967, 0.08573, 0.6309, 0.6377, 0.5182, 0.3722, 0.2404, 0.1335, 0.03431, 0.0005106, 0.09472, 0.1878, 0.3238, 0.5623]): _vg.add([_i], _w, 'REPLACE')
_vg = ob_cylinder_002.vertex_groups.new(name='shoulder.R')
for _i, _w in zip([148, 149, 150, 151, 153, 154, 155, 156, 158, 159, 160, 167, 168, 169, 170, 171, 173, 174, 175, 179, 180, 181, 183, 184, 185, 186, 188, 193, 194, 195, 196, 198, 199, 202, 208], [0.004661, 0.344, 0.1379, 0.6141, 0.1603, 0.7627, 0.6257, 0.5617, 0.2005, 0.01219, 0.06301, 0.01082, 0.7673, 0.2181, 0.892, 0.07753, 0.4738, 0.07562, 0.07945, 0.05676, 0.4463, 0.1646, 0.8787, 0.8526, 0.7431, 0.6518, 0.1076, 0.1092, 0.131, 0.1035, 0.05757, 0.04067, 0.01973, 0.01925, 0.0169]): _vg.add([_i], _w, 'REPLACE')
_vg = ob_cylinder_002.vertex_groups.new(name='side_fin.R')
for _i, _w in zip([74, 75, 76, 77, 78, 79, 80, 81, 82, 83, 86, 87, 88, 89, 90, 91, 92, 93, 94, 95, 98, 99, 100, 101, 102, 103, 104, 105, 106, 107, 108, 110, 111, 112, 113, 114, 115, 116, 117, 118, 119, 120, 121, 122, 123, 124, 125, 126, 127, 128, 129, 130, 131, 132, 133, 134, 135, 136, 137, 138, 139, 140, 141, 142, 143, 144, 145], [0.008616, 0.1351, 0.6095, 0.8938, 0.97, 0.9978, 0.9868, 0.9327, 0.7648, 0.213, 0.02321, 0.1519, 0.6686, 0.8899, 0.9685, 0.9973, 0.9888, 0.9356, 0.7831, 0.2116, 0.07443, 0.21, 0.647, 0.8508, 0.9525, 0.9955, 0.9814, 0.9145, 0.7638, 0.2941, 0.019, 0.109, 0.2566, 0.5612, 0.7746, 0.9136, 0.9953, 0.9604, 0.8735, 0.7161, 0.3395, 0.08212, 0.01135, 0.11, 0.732, 0.9034, 0.9594, 0.9837, 0.9947, 0.9881, 0.9621, 0.8878, 0.6162, 0.1658, 0.9547, 0.4258, 0.5652, 0.4642, 0.6386, 0.7902, 0.8967, 0.9732, 0.956, 0.9029, 0.8182, 0.697, 0.5322]): _vg.add([_i], _w, 'REPLACE')
_vg = ob_cylinder_002.vertex_groups.new(name='side_fin.R.001')
for _i, _w in zip([73, 74, 75, 76, 77, 78, 81, 82, 83, 84, 85, 86, 87, 88, 89, 90, 93, 94, 95, 96, 97, 98, 99, 100, 101, 102, 105, 106, 107, 108, 109, 110, 111, 112, 113, 114, 116, 117, 118, 119, 120, 121, 122, 123, 124, 125, 129, 130, 131, 132, 133, 134, 135, 136, 137, 138, 139, 140, 141, 142, 143, 144, 145], [1.001, 0.9707, 0.8649, 0.3905, 0.1062, 0.01005, 0.06727, 0.2352, 0.787, 1.003, 0.9971, 0.9634, 0.8481, 0.3314, 0.1101, 0.01309, 0.06439, 0.2169, 0.7884, 0.9927, 0.9889, 0.9256, 0.79, 0.353, 0.1492, 0.04497, 0.08547, 0.2362, 0.7059, 0.9655, 0.9798, 0.891, 0.7434, 0.4388, 0.2254, 0.08636, 0.02915, 0.1265, 0.2839, 0.6605, 0.9179, 0.9693, 0.89, 0.268, 0.09663, 0.03114, 0.02586, 0.1122, 0.3838, 0.8342, 0.04064, 0.5742, 0.4348, 0.5358, 0.3614, 0.2098, 0.1033, 0.003584, 0.03809, 0.09714, 0.1818, 0.303, 0.4678]): _vg.add([_i], _w, 'REPLACE')
_vg = ob_cylinder_002.vertex_groups.new(name='top_fin')
for _i, _w in zip([282, 289, 290, 291, 292, 293, 296, 297, 301, 303, 306, 336, 337, 338, 339, 342, 344, 345, 346], [0.003373, 0.005333, 0.05387, 0.05358, 0.05127, 0.01894, 1.3e-05, 0.02846, 0.02992, 0.09265, 0.01972, 0.08893, 0.1907, 0.001124, 0.06434, 0.06285, 0.7823, 0.7645, 0.1961]): _vg.add([_i], _w, 'REPLACE')
_vg = ob_cylinder_002.vertex_groups.new(name='top_fin.001')
_vg = ob_cylinder_002.vertex_groups.new(name='chest_fin.Bot.L')
for _i, _w in zip([273, 274, 275, 276, 277, 278, 279, 280, 281, 282, 283, 284, 285, 286, 294, 295, 296, 297, 299, 300, 304, 305, 306, 307, 308, 309, 310, 312, 314, 315, 316, 317, 318, 319, 320, 321, 323, 325, 327, 328, 329, 330, 331, 332, 333, 334, 335, 336, 337, 340, 341, 342, 343], [0.06467, 0.07487, 0.05162, 0.02845, 0.01716, 0.01832, 0.05522, 0.02439, 0.0334, 0.001651, 0.09974, 0.01833, 0.07798, 0.04459, 0.1337, 0.003044, 0.09757, 0.0388, 0.06975, 0.5939, 0.1638, 0.7023, 0.1525, 0.7657, 0.0003342, 0.003415, 0.8126, 0.7841, 0.3656, 0.05719, 0.6744, 0.258, 0.7554, 0.76, 0.5559, 0.6371, 0.0126, 0.02166, 0.05762, 0.011, 0.1542, 0.03222, 0.1227, 0.04702, 0.06238, 0.08511, 0.07715, 0.01615, 0.06444, 0.2913, 0.01443, 0.1844, 0.2652]): _vg.add([_i], _w, 'REPLACE')
_m = ob_cylinder_002.modifiers.new('Armature', 'ARMATURE')
_m.object = ob_metarig
_m = ob_cylinder_002.modifiers.new('Smooth by Angle', 'NODES')
_m.node_group = ng_smooth_by_angle
_m.use_pin_to_last = True
_m.show_group_selector = False
ob_metarig.location = (0.0, 0.0, 0.9544)

# ---- collection membership
col_collection.objects.link(ob_cylinder_002)
col_collection.objects.link(ob_metarig)

# ---- scene / render settings (as saved in the file)
scene.frame_start = 0; scene.frame_end = 19; scene.frame_set(0)
scene.render.engine = 'BLENDER_EEVEE_NEXT'
bpy.context.view_layer.update()

# ---- added for rendering (the .blend has no active camera and no usable light): camera, sun
cam_auto = bpy.data.cameras.new('AutoCamera')
cam_auto.lens = 50.0
cam_auto.sensor_width = 36.0
cam_auto.clip_end = 1000.0
ob_auto_camera = bpy.data.objects.new('AutoCamera', cam_auto)
scene.collection.objects.link(ob_auto_camera)
ob_auto_camera.location = (4.77827, -5.75432, 5.51498)
ob_auto_camera.rotation_euler = (1.09748, -7.21219e-08, 0.694738)
scene.camera = ob_auto_camera
light_auto_sun = bpy.data.lights.new('AutoSun', 'SUN')
light_auto_sun.energy = 3.0
light_auto_sun.angle = 0.0523599
ob_auto_sun = bpy.data.objects.new('AutoSun', light_auto_sun)
scene.collection.objects.link(ob_auto_sun)
ob_auto_sun.rotation_euler = (0.872665, 0.174533, 0.523599)
bpy.context.view_layer.update()
